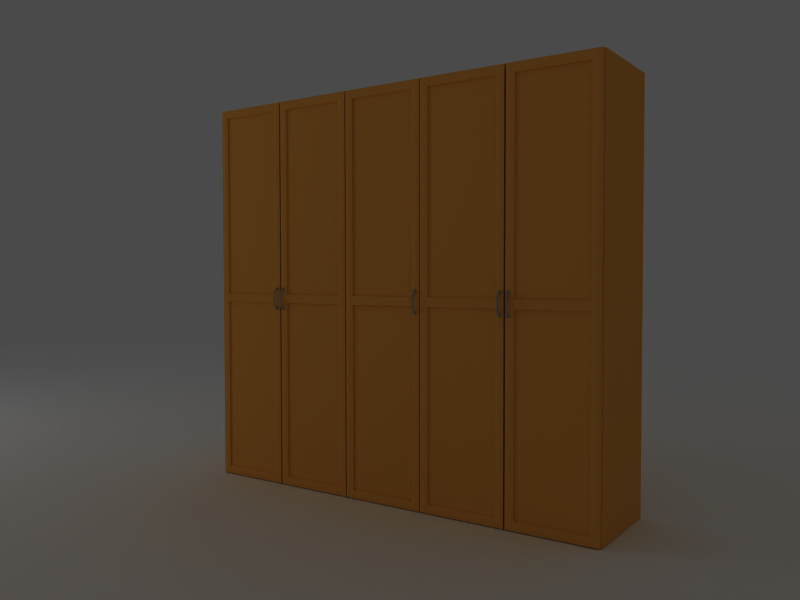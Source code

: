# Source: wardrobe1.blend  (saved by Blender 2.43.0; exported with 4.5.12 LTS)
import bpy
from mathutils import Matrix  # noqa: F401  (used for matrix-valued properties, if any)

bpy.ops.wm.read_factory_settings(use_empty=True)
scene = bpy.context.scene
scene.name = 'Scene'

# ---- collections
col_collection_1 = bpy.data.collections.new('Collection 1'); scene.collection.children.link(col_collection_1)

# ---- materials (node trees are filled in below, after node groups)
mat_emitter = bpy.data.materials.new('emitter')
mat_emitter.alpha_threshold = 0.0
mat_emitter.diffuse_color = (1.0, 1.0, 1.0, 1.0)
mat_emitter.roughness = 0.5
mat_emitter.line_color = (0.0, 0.0, 0.0, 1.0)
mat_metalic_suau = bpy.data.materials.new('metalic_suau')
mat_metalic_suau.alpha_threshold = 0.0
mat_metalic_suau.preview_render_type = 'FLAT'
mat_metalic_suau.diffuse_color = (0.5916, 0.5916, 0.5916, 1.0)
mat_metalic_suau.roughness = 0.5
mat_metalic_suau.specular_intensity = 0.9656
mat_metalic_suau.line_color = (0.0, 0.0, 0.0, 1.0)
mat_floor = bpy.data.materials.new('floor')
mat_floor.alpha_threshold = 0.0
mat_floor.diffuse_color = (1.0, 1.0, 1.0, 1.0)
mat_floor.roughness = 0.5
mat_floor.specular_intensity = 0.0
mat_floor.line_color = (0.0, 0.0, 0.0, 1.0)
mat_madera_armario2 = bpy.data.materials.new('madera_armario2')
mat_madera_armario2.alpha_threshold = 0.0
mat_madera_armario2.preview_render_type = 'FLAT'
mat_madera_armario2.diffuse_color = (0.968, 0.6349, 0.2463, 1.0)
mat_madera_armario2.roughness = 0.5
mat_madera_armario2.specular_intensity = 0.2056
mat_madera_armario2.line_color = (0.0, 0.0, 0.0, 1.0)

# ---- material node trees

# ---- world
world_world = bpy.data.worlds.new('World'); scene.world = world_world
world_world.color = (0.2901, 0.2901, 0.2901)
world_world.use_sun_shadow = False
world_world.sun_shadow_jitter_overblur = 0.0
world_world.cycles.sampling_method = 'MANUAL'
world_world.cycles.sample_map_resolution = 256

# ---- cameras
cam_camera = bpy.data.cameras.new('Camera')
cam_camera.passepartout_alpha = 0.2
cam_camera.clip_end = 100.0
cam_camera.lens = 35.0
cam_camera.ortho_scale = 7.314
cam_camera.show_passepartout = False
cam_camera.show_safe_areas = True
cam_camera.dof.focus_distance = 0.0
cam_camera.dof.aperture_fstop = 128.0

# ---- lights
light_lamp = bpy.data.lights.new('Lamp', 'POINT')
light_lamp.transmission_factor = 0.0
light_lamp.energy = 70.0
light_lamp.shadow_buffer_clip_start = 0.5
light_lamp.shadow_soft_size = 1.0
light_lamp.shadow_maximum_resolution = 0.006
light_lamp.use_absolute_resolution = True
light_lamp.cycles.use_multiple_importance_sampling = False

# ---- meshes
me_plane_003 = bpy.data.meshes.new('Plane.003')
me_plane_003.from_pydata([(2.917, 2.409, -2.106e-07), (2.917, -2.409, 2.106e-07), (-2.917, -2.409, 2.106e-07), (-2.917, 2.409, -2.106e-07), (-7.689e-08, -2.409, -0.08208), (2.917, -3.318e-07, -0.04728), (6.185e-07, 2.409, -0.08208), (-2.917, 3.862e-07, -0.04728), (2.708e-07, 2.011e-08, -0.1281), (1.458, -2.409, -0.05653), (-1.458, -2.409, -0.05653), (2.917, 1.205, -1.053e-07), (2.917, -1.205, 1.053e-07), (1.458, 2.409, -0.05653), (-1.458, 2.409, -0.05653), (-2.917, -1.205, 1.053e-07), (-2.917, 1.205, -1.053e-07), (1.458, -1.581e-07, -0.1134), (9.697e-08, -1.205, -0.1183), (-1.458, 2.009e-07, -0.1134), (4.447e-07, 1.205, -0.1183), (1.458, -1.205, -0.1022), (-1.458, -1.205, -0.1022), (1.458, 1.205, -0.1022), (-1.458, 1.205, -0.1022)], [], [(9, 1, 12, 21), (4, 9, 21, 18), (21, 12, 5, 17), (18, 21, 17, 8), (10, 4, 18, 22), (2, 10, 22, 15), (22, 18, 8, 19), (15, 22, 19, 7), (17, 5, 11, 23), (8, 17, 23, 20), (0, 13, 23, 11), (20, 23, 13, 6), (19, 8, 20, 24), (7, 19, 24, 16), (24, 20, 6, 14), (16, 24, 14, 3)])
me_plane_003.materials.append(mat_emitter)
me_plane_003.use_remesh_preserve_volume = False
me_plane_003.use_remesh_preserve_attributes = False
me_plane_003.use_mirror_vertex_groups = False
me_plane_003.update()
me_cube_013 = bpy.data.meshes.new('Cube.013')
me_cube_013.from_pydata([(0.004112, -1.702e-07, 0.02699), (-0.004112, -1.643e-07, 0.02699), (0.004112, -1.761e-07, 0.03186), (-0.004112, -1.702e-07, 0.03186), (-0.006325, 0.03531, 0.03236), (0.006325, 0.03531, 0.03236), (-0.006325, 0.03531, 0.02374), (0.006325, 0.03531, 0.02374), (0.008467, 0.05376, 0.01227), (-0.008467, 0.05376, 0.01227), (0.008467, 0.0589, 0.02016), (-0.008467, 0.0589, 0.02016), (-0.007502, 0.06683, 0.008315), (0.007502, 0.06683, 0.008315), (-0.007502, 0.05879, 0.00394), (0.007502, 0.05879, 0.00394), (-0.006836, 0.06826, -0.0005807), (0.006836, 0.06826, -0.0005807), (-0.006836, 0.05978, -0.0005807), (0.006836, 0.05978, -0.0005807), (0.006836, -0.05978, -0.0005807), (-0.006836, -0.05978, -0.0005807), (0.006836, -0.06826, -0.0005807), (-0.006836, -0.06826, -0.0005807), (0.007502, -0.05879, 0.00394), (-0.007502, -0.05879, 0.00394), (0.007502, -0.06683, 0.008315), (-0.007502, -0.06683, 0.008315), (-0.008467, -0.0589, 0.02016), (0.008467, -0.0589, 0.02016), (-0.008467, -0.05376, 0.01227), (0.008467, -0.05376, 0.01227), (0.006325, -0.03531, 0.02374), (-0.006325, -0.03531, 0.02374), (0.006325, -0.03531, 0.03236), (-0.006325, -0.03531, 0.03236), (-0.006836, -0.06826, -0.0005807), (0.006836, -0.06826, -0.0005807), (-0.006836, -0.05978, -0.0005807), (0.006836, -0.05978, -0.0005807), (0.006836, 0.05978, -0.0005807), (-0.006836, 0.05978, -0.0005807), (0.006836, 0.06826, -0.0005807), (-0.006836, 0.06826, -0.0005807)], [], [(7, 6, 9, 8), (4, 5, 10, 11), (5, 7, 8, 10), (6, 4, 11, 9), (9, 11, 12, 14), (10, 8, 15, 13), (11, 10, 13, 12), (8, 9, 14, 15), (15, 14, 18, 19), (12, 13, 17, 16), (13, 15, 19, 17), (14, 12, 16, 18), (7, 0, 1, 6), (4, 3, 2, 5), (0, 7, 5, 2), (3, 4, 6, 1), (3, 1, 33, 35), (0, 2, 34, 32), (35, 34, 2, 3), (1, 0, 32, 33), (25, 21, 23, 27), (26, 22, 20, 24), (27, 23, 22, 26), (24, 20, 21, 25), (31, 24, 25, 30), (28, 27, 26, 29), (29, 26, 24, 31), (30, 25, 27, 28), (33, 30, 28, 35), (34, 29, 31, 32), (35, 28, 29, 34), (32, 31, 30, 33), (23, 21, 38, 36), (20, 22, 37, 39), (22, 23, 36, 37), (21, 20, 39, 38), (19, 18, 41, 40), (16, 17, 42, 43), (17, 19, 40, 42), (18, 16, 43, 41), (41, 43, 42, 40), (38, 39, 37, 36)])
me_cube_013.polygons.foreach_set('use_smooth', [True] * 42)
_uv = me_cube_013.uv_layers.new(name='UVTex')
_uv.uv.foreach_set('vector', [0.0, 1.0, 0.0, 0.0, 1.0, 0.0, 1.0, 1.0, 0.0, 1.0, 0.0, 0.0, 1.0, 0.0, 1.0, 1.0, 0.0, 1.0, 0.0, 0.0, 1.0, 0.0, 1.0, 1.0, 0.0, 1.0, 0.0, 0.0, 1.0, 0.0, 1.0, 1.0, 0.0, 1.0, 0.0, 0.0, 1.0, 0.0, 1.0, 1.0, 0.0, 1.0, 0.0, 0.0, 1.0, 0.0, 1.0, 1.0, 0.0, 1.0, 0.0, 0.0, 1.0, 0.0, 1.0, 1.0, 0.0, 1.0, 0.0, 0.0, 1.0, 0.0, 1.0, 1.0, 0.0, 1.0, 0.0, 0.0, 1.0, 0.0, 1.0, 1.0, 0.0, 1.0, 0.0, 0.0, 1.0, 0.0, 1.0, 1.0, 0.0, 1.0, 0.0, 0.0, 1.0, 0.0, 1.0, 1.0, 0.0, 1.0, 0.0, 0.0, 1.0, 0.0, 1.0, 1.0, 0.0, 1.0, 0.0, 0.0, 1.0, 0.0, 1.0, 1.0, 0.0, 1.0, 0.0, 0.0, 1.0, 0.0, 1.0, 1.0, 0.0, 1.0, 0.0, 0.0, 1.0, 0.0, 1.0, 1.0, 0.0, 1.0, 0.0, 0.0, 1.0, 0.0, 1.0, 1.0, 0.0, 1.0, 0.0, 0.0, 1.0, 0.0, 1.0, 1.0, 0.0, 1.0, 0.0, 0.0, 1.0, 0.0, 1.0, 1.0, 0.0, 1.0, 0.0, 0.0, 1.0, 0.0, 1.0, 1.0, 0.0, 1.0, 0.0, 0.0, 1.0, 0.0, 1.0, 1.0, 0.0, 1.0, 0.0, 0.0, 1.0, 0.0, 1.0, 1.0, 0.0, 1.0, 0.0, 0.0, 1.0, 0.0, 1.0, 1.0, 0.0, 1.0, 0.0, 0.0, 1.0, 0.0, 1.0, 1.0, 0.0, 1.0, 0.0, 0.0, 1.0, 0.0, 1.0, 1.0, 0.0, 1.0, 0.0, 0.0, 1.0, 0.0, 1.0, 1.0, 0.0, 1.0, 0.0, 0.0, 1.0, 0.0, 1.0, 1.0, 0.0, 1.0, 0.0, 0.0, 1.0, 0.0, 1.0, 1.0, 0.0, 1.0, 0.0, 0.0, 1.0, 0.0, 1.0, 1.0, 0.0, 1.0, 0.0, 0.0, 1.0, 0.0, 1.0, 1.0, 0.0, 1.0, 0.0, 0.0, 1.0, 0.0, 1.0, 1.0, 0.0, 1.0, 0.0, 0.0, 1.0, 0.0, 1.0, 1.0, 0.0, 1.0, 0.0, 0.0, 1.0, 0.0, 1.0, 1.0, 0.0, 1.0, 0.0, 0.0, 1.0, 0.0, 1.0, 1.0, 0.0, 1.0, 0.0, 0.0, 1.0, 0.0, 1.0, 1.0, 0.0, 1.0, 0.0, 0.0, 1.0, 0.0, 1.0, 1.0, 0.0, 1.0, 0.0, 0.0, 1.0, 0.0, 1.0, 1.0, 0.0, 1.0, 0.0, 0.0, 1.0, 0.0, 1.0, 1.0, 0.0, 1.0, 0.0, 0.0, 1.0, 0.0, 1.0, 1.0, 0.0, 1.0, 0.0, 0.0, 1.0, 0.0, 1.0, 1.0, 0.0, 1.0, 0.0, 0.0, 1.0, 0.0, 1.0, 1.0, 0.0, 1.0, 0.0, 0.0, 1.0, 0.0, 1.0, 1.0, 0.0, 1.0, 0.0, 0.0, 1.0, 0.0, 1.0, 1.0])
_ca = me_cube_013.color_attributes.new('Col', 'BYTE_COLOR', 'CORNER')
_ca.data.foreach_set('color', [1.0, 1.0, 1.0, 1.0, 1.0, 1.0, 1.0, 1.0, 1.0, 1.0, 1.0, 1.0, 1.0, 1.0, 1.0, 1.0, 1.0, 1.0, 1.0, 1.0, 1.0, 1.0, 1.0, 1.0, 1.0, 1.0, 1.0, 1.0, 1.0, 1.0, 1.0, 1.0, 1.0, 1.0, 1.0, 1.0, 1.0, 1.0, 1.0, 1.0, 1.0, 1.0, 1.0, 1.0, 1.0, 1.0, 1.0, 1.0, 1.0, 1.0, 1.0, 1.0, 1.0, 1.0, 1.0, 1.0, 1.0, 1.0, 1.0, 1.0, 1.0, 1.0, 1.0, 1.0, 1.0, 1.0, 1.0, 1.0, 1.0, 1.0, 1.0, 1.0, 1.0, 1.0, 1.0, 1.0, 1.0, 1.0, 1.0, 1.0, 1.0, 1.0, 1.0, 1.0, 1.0, 1.0, 1.0, 1.0, 1.0, 1.0, 1.0, 1.0, 1.0, 1.0, 1.0, 1.0, 1.0, 1.0, 1.0, 1.0, 1.0, 1.0, 1.0, 1.0, 1.0, 1.0, 1.0, 1.0, 1.0, 1.0, 1.0, 1.0, 1.0, 1.0, 1.0, 1.0, 1.0, 1.0, 1.0, 1.0, 1.0, 1.0, 1.0, 1.0, 1.0, 1.0, 1.0, 1.0, 1.0, 1.0, 1.0, 1.0, 1.0, 1.0, 1.0, 1.0, 1.0, 1.0, 1.0, 1.0, 1.0, 1.0, 1.0, 1.0, 1.0, 1.0, 1.0, 1.0, 1.0, 1.0, 1.0, 1.0, 1.0, 1.0, 1.0, 1.0, 1.0, 1.0, 1.0, 1.0, 1.0, 1.0, 1.0, 1.0, 1.0, 1.0, 1.0, 1.0, 1.0, 1.0, 1.0, 1.0, 1.0, 1.0, 1.0, 1.0, 1.0, 1.0, 1.0, 1.0, 1.0, 1.0, 1.0, 1.0, 1.0, 1.0, 1.0, 1.0, 1.0, 1.0, 1.0, 1.0, 1.0, 1.0, 1.0, 1.0, 1.0, 1.0, 1.0, 1.0, 1.0, 1.0, 1.0, 1.0, 1.0, 1.0, 1.0, 1.0, 1.0, 1.0, 1.0, 1.0, 1.0, 1.0, 1.0, 1.0, 1.0, 1.0, 1.0, 1.0, 1.0, 1.0, 1.0, 1.0, 1.0, 1.0, 1.0, 1.0, 1.0, 1.0, 1.0, 1.0, 1.0, 1.0, 1.0, 1.0, 1.0, 1.0, 1.0, 1.0, 1.0, 1.0, 1.0, 1.0, 1.0, 1.0, 1.0, 1.0, 1.0, 1.0, 1.0, 1.0, 1.0, 1.0, 1.0, 1.0, 1.0, 1.0, 1.0, 1.0, 1.0, 1.0, 1.0, 1.0, 1.0, 1.0, 1.0, 1.0, 1.0, 1.0, 1.0, 1.0, 1.0, 1.0, 1.0, 1.0, 1.0, 1.0, 1.0, 1.0, 1.0, 1.0, 1.0, 1.0, 1.0, 1.0, 1.0, 1.0, 1.0, 1.0, 1.0, 1.0, 1.0, 1.0, 1.0, 1.0, 1.0, 1.0, 1.0, 1.0, 1.0, 1.0, 1.0, 1.0, 1.0, 1.0, 1.0, 1.0, 1.0, 1.0, 1.0, 1.0, 1.0, 1.0, 1.0, 1.0, 1.0, 1.0, 1.0, 1.0, 1.0, 1.0, 1.0, 1.0, 1.0, 1.0, 1.0, 1.0, 1.0, 1.0, 1.0, 1.0, 1.0, 1.0, 1.0, 1.0, 1.0, 1.0, 1.0, 1.0, 1.0, 1.0, 1.0, 1.0, 1.0, 1.0, 1.0, 1.0, 1.0, 1.0, 1.0, 1.0, 1.0, 1.0, 1.0, 1.0, 1.0, 1.0, 1.0, 1.0, 1.0, 1.0, 1.0, 1.0, 1.0, 1.0, 1.0, 1.0, 1.0, 1.0, 1.0, 1.0, 1.0, 1.0, 1.0, 1.0, 1.0, 1.0, 1.0, 1.0, 1.0, 1.0, 1.0, 1.0, 1.0, 1.0, 1.0, 1.0, 1.0, 1.0, 1.0, 1.0, 1.0, 1.0, 1.0, 1.0, 1.0, 1.0, 1.0, 1.0, 1.0, 1.0, 1.0, 1.0, 1.0, 1.0, 1.0, 1.0, 1.0, 1.0, 1.0, 1.0, 1.0, 1.0, 1.0, 1.0, 1.0, 1.0, 1.0, 1.0, 1.0, 1.0, 1.0, 1.0, 1.0, 1.0, 1.0, 1.0, 1.0, 1.0, 1.0, 1.0, 1.0, 1.0, 1.0, 1.0, 1.0, 1.0, 1.0, 1.0, 1.0, 1.0, 1.0, 1.0, 1.0, 1.0, 1.0, 1.0, 1.0, 1.0, 1.0, 1.0, 1.0, 1.0, 1.0, 1.0, 1.0, 1.0, 1.0, 1.0, 1.0, 1.0, 1.0, 1.0, 1.0, 1.0, 1.0, 1.0, 1.0, 1.0, 1.0, 1.0, 1.0, 1.0, 1.0, 1.0, 1.0, 1.0, 1.0, 1.0, 1.0, 1.0, 1.0, 1.0, 1.0, 1.0, 1.0, 1.0, 1.0, 1.0, 1.0, 1.0, 1.0, 1.0, 1.0, 1.0, 1.0, 1.0, 1.0, 1.0, 1.0, 1.0, 1.0, 1.0, 1.0, 1.0, 1.0, 1.0, 1.0, 1.0, 1.0, 1.0, 1.0, 1.0, 1.0, 1.0, 1.0, 1.0, 1.0, 1.0, 1.0, 1.0, 1.0, 1.0, 1.0, 1.0, 1.0, 1.0, 1.0, 1.0, 1.0, 1.0, 1.0, 1.0, 1.0, 1.0, 1.0, 1.0, 1.0, 1.0, 1.0, 1.0, 1.0, 1.0, 1.0, 1.0, 1.0, 1.0, 1.0, 1.0, 1.0, 1.0, 1.0, 1.0, 1.0, 1.0, 1.0, 1.0, 1.0, 1.0, 1.0, 1.0, 1.0, 1.0, 1.0, 1.0, 1.0, 1.0, 1.0, 1.0, 1.0, 1.0, 1.0, 1.0, 1.0, 1.0, 1.0, 1.0, 1.0, 1.0, 1.0, 1.0, 1.0, 1.0, 1.0, 1.0, 1.0, 1.0, 1.0, 1.0, 1.0, 1.0, 1.0, 1.0, 1.0, 1.0, 1.0, 1.0, 1.0, 1.0, 1.0, 1.0, 1.0, 1.0, 1.0, 1.0, 1.0, 1.0, 1.0, 1.0, 1.0, 1.0, 1.0, 1.0, 1.0, 1.0, 1.0, 1.0, 1.0, 1.0, 1.0, 1.0, 1.0, 1.0, 1.0, 1.0, 1.0, 1.0, 1.0, 1.0, 1.0, 1.0, 1.0, 1.0, 1.0, 1.0, 1.0, 1.0, 1.0, 1.0, 1.0, 1.0, 1.0, 1.0, 1.0, 1.0, 1.0, 1.0, 1.0, 1.0, 1.0, 1.0, 1.0, 1.0, 1.0, 1.0, 1.0, 1.0, 1.0, 1.0, 1.0, 1.0, 1.0, 1.0, 1.0, 1.0, 1.0, 1.0, 1.0, 1.0, 1.0, 1.0])
me_cube_013.materials.append(mat_metalic_suau)
me_cube_013.use_remesh_preserve_volume = False
me_cube_013.use_remesh_preserve_attributes = False
me_cube_013.use_mirror_vertex_groups = False
me_cube_013.update()
me_plane_001 = bpy.data.meshes.new('Plane.001')
me_plane_001.from_pydata([(11.7, 12.6, 0.0), (11.7, -10.55, 0.0), (-11.45, -10.55, 0.0), (-11.45, 12.6, 0.0)], [], [(0, 3, 2, 1)])
me_plane_001.materials.append(mat_floor)
me_plane_001.use_remesh_preserve_volume = False
me_plane_001.use_remesh_preserve_attributes = False
me_plane_001.use_mirror_vertex_groups = False
me_plane_001.update()
me_cube_025 = bpy.data.meshes.new('Cube.025')
me_cube_025.from_pydata([(1.25, 0.56, -1.0), (1.25, 0.0, -1.0), (-1.25, 1.788e-07, -1.0), (-1.25, 0.56, -1.0), (1.25, 0.56, 1.3), (1.25, -5.96e-07, 1.3), (-1.25, 3.576e-07, 1.3), (-1.25, 0.56, 1.3), (1.22, -3.768e-10, -0.97), (-1.22, 1.738e-07, -0.97), (1.22, -5.81e-07, 1.271), (-1.22, 3.48e-07, 1.271), (1.22, 0.5446, -0.97), (-1.22, 0.5446, -0.97), (-1.22, 0.5446, 1.271), (1.22, 0.5446, 1.271), (0.255, 0.5446, 1.27), (0.255, 0.5446, -0.97), (0.245, 0.5446, -0.97), (0.245, 0.5446, 1.27), (0.255, -5.96e-07, 1.27), (0.255, -5.96e-07, -0.97), (0.245, -5.96e-07, -0.97), (0.245, -5.96e-07, 1.27), (-0.255, -5.96e-07, 1.27), (-0.255, -5.96e-07, -0.97), (-0.245, -5.96e-07, -0.97), (-0.245, -5.96e-07, 1.27), (-0.255, 0.5446, 1.27), (-0.255, 0.5446, -0.97), (-0.245, 0.5446, -0.97), (-0.245, 0.5446, 1.27), (0.2447, 4.768e-07, -0.5308), (0.2447, 4.768e-07, -0.5502), (-0.2447, 4.768e-07, -0.5502), (-0.2447, 4.768e-07, -0.5308), (0.2447, 0.5446, -0.5308), (0.2447, 0.5446, -0.5502), (-0.2447, 0.5446, -0.5502), (-0.2447, 0.5446, -0.5308), (-0.2447, 0.5446, -0.08079), (-0.2447, 0.5446, -0.1002), (0.2447, 0.5446, -0.1002), (0.2447, 0.5446, -0.08079), (-0.2447, 4.768e-07, -0.08079), (-0.2447, 4.768e-07, -0.1002), (0.2447, 4.768e-07, -0.1002), (0.2447, 4.768e-07, -0.08079), (0.2447, 4.768e-07, 0.3692), (0.2447, 4.768e-07, 0.3498), (-0.2447, 4.768e-07, 0.3498), (-0.2447, 4.768e-07, 0.3692), (0.2447, 0.5446, 0.3692), (0.2447, 0.5446, 0.3498), (-0.2447, 0.5446, 0.3498), (-0.2447, 0.5446, 0.3692), (-0.2447, 0.5446, 0.8192), (-0.2447, 0.5446, 0.7998), (0.2447, 0.5446, 0.7998), (0.2447, 0.5446, 0.8192), (-0.2447, 4.768e-07, 0.8192), (-0.2447, 4.768e-07, 0.7998), (0.2447, 4.768e-07, 0.7998), (0.2447, 4.768e-07, 0.8192), (-0.255, 0.5446, -0.3386), (-0.255, 0.5446, -0.3602), (-1.22, 0.5446, -0.3602), (-1.22, 0.5446, -0.3386), (-0.255, 1.49e-07, -0.3386), (-0.255, 1.49e-07, -0.3602), (-1.22, 1.49e-07, -0.3602), (-1.22, 1.49e-07, -0.3386), (0.255, 1.49e-07, -0.3386), (0.255, 1.49e-07, -0.3602), (1.22, 1.49e-07, -0.3602), (1.22, 1.49e-07, -0.3386), (0.255, 0.5446, -0.3386), (0.255, 0.5446, -0.3602), (1.22, 0.5446, -0.3602), (1.22, 0.5446, -0.3386), (1.244, -0.02, 1.299), (1.244, -0.02, -0.9981), (0.7551, -0.02, -0.9981), (0.7551, -0.02, 1.299), (0.8032, -0.02, -0.95), (1.196, -0.02, -0.95), (1.196, -0.02, 1.25), (0.8032, -0.02, 1.25), (1.244, -0.02, 0.1502), (0.7551, -0.02, 0.1502), (1.196, -0.02, 0.1502), (0.8032, -0.02, 0.1502), (1.244, -0.02, 0.1), (0.7551, -0.02, 0.1), (1.196, -0.02, 0.1), (0.8032, -0.02, 0.1), (0.8047, -0.01115, -0.9485), (1.194, -0.01115, -0.9485), (1.194, -0.01115, 1.249), (0.8047, -0.01115, 1.249), (1.194, -0.01115, 0.1517), (0.8047, -0.01115, 0.1517), (1.194, -0.01115, 0.09858), (0.8047, -0.01115, 0.09858), (0.7551, -0.0002661, -0.9981), (1.245, -0.0002661, -0.9981), (0.7551, -0.000266, 1.299), (1.245, -0.000266, 1.299), (1.245, -0.000266, 0.1502), (0.7551, -0.000266, 0.1502), (1.245, -0.000266, 0.1), (0.7551, -0.000266, 0.1), (0.7463, -0.000266, 0.1), (0.2515, -0.000266, 0.1), (0.7463, -0.000266, 0.1502), (0.2515, -0.000266, 0.1502), (0.2515, -0.000266, 1.299), (0.7463, -0.000266, 1.299), (0.2515, -0.0002661, -0.9981), (0.7463, -0.0002661, -0.9981), (0.6967, -0.01115, 0.09858), (0.3021, -0.01115, 0.09858), (0.6967, -0.01115, 0.1517), (0.3021, -0.01115, 0.1517), (0.6967, -0.01115, 1.249), (0.3021, -0.01115, 1.249), (0.3021, -0.01115, -0.9485), (0.6967, -0.01115, -0.9485), (0.6982, -0.02, 0.1), (0.3007, -0.02, 0.1), (0.7463, -0.02, 0.1), (0.2525, -0.02, 0.1), (0.6982, -0.02, 0.1502), (0.3007, -0.02, 0.1502), (0.7463, -0.02, 0.1502), (0.2525, -0.02, 0.1502), (0.6982, -0.02, 1.25), (0.3007, -0.02, 1.25), (0.3007, -0.02, -0.95), (0.6982, -0.02, -0.95), (0.7463, -0.02, 1.299), (0.7463, -0.02, -0.9981), (0.2525, -0.02, -0.9981), (0.2525, -0.02, 1.299), (-1.244, -0.02, 1.299), (-1.244, -0.02, -0.9981), (-0.7535, -0.02, -0.9981), (-0.7535, -0.02, 1.299), (-0.8016, -0.02, -0.95), (-1.196, -0.02, -0.95), (-1.196, -0.02, 1.25), (-0.8016, -0.02, 1.25), (-1.244, -0.02, 0.1502), (-0.7535, -0.02, 0.1502), (-1.196, -0.02, 0.1502), (-0.8016, -0.02, 0.1502), (-1.244, -0.02, 0.1), (-0.7535, -0.02, 0.1), (-1.196, -0.02, 0.1), (-0.8016, -0.02, 0.1), (-0.8031, -0.01115, -0.9485), (-1.195, -0.01115, -0.9485), (-1.195, -0.01115, 1.249), (-0.8031, -0.01115, 1.249), (-1.195, -0.01115, 0.1517), (-0.8031, -0.01115, 0.1517), (-1.195, -0.01115, 0.09858), (-0.8031, -0.01115, 0.09858), (-0.7535, -0.0002661, -0.9981), (-1.245, -0.0002661, -0.9981), (-0.7535, -0.000266, 1.299), (-1.245, -0.000266, 1.299), (-1.245, -0.000266, 0.1502), (-0.7535, -0.000266, 0.1502), (-1.245, -0.000266, 0.1), (-0.7535, -0.000266, 0.1), (-0.745, -0.000266, 0.1), (-0.2523, -0.000266, 0.1), (-0.745, -0.000266, 0.1502), (-0.2523, -0.000266, 0.1502), (-0.2523, -0.000266, 1.299), (-0.745, -0.000266, 1.299), (-0.2523, -0.0002661, -0.9981), (-0.745, -0.0002661, -0.9981), (-0.6954, -0.01115, 0.09858), (-0.3029, -0.01115, 0.09858), (-0.6954, -0.01115, 0.1517), (-0.3029, -0.01115, 0.1517), (-0.6954, -0.01115, 1.249), (-0.3029, -0.01115, 1.249), (-0.3029, -0.01115, -0.9485), (-0.6954, -0.01115, -0.9485), (-0.6968, -0.02, 0.1), (-0.3015, -0.02, 0.1), (-0.745, -0.02, 0.1), (-0.2533, -0.02, 0.1), (-0.6968, -0.02, 0.1502), (-0.3015, -0.02, 0.1502), (-0.745, -0.02, 0.1502), (-0.2533, -0.02, 0.1502), (-0.6968, -0.02, 1.25), (-0.3015, -0.02, 1.25), (-0.3015, -0.02, -0.95), (-0.6968, -0.02, -0.95), (-0.745, -0.02, 1.299), (-0.745, -0.02, -0.9981), (-0.2533, -0.02, -0.9981), (-0.2533, -0.02, 1.299), (-0.2467, -0.02, 1.299), (-0.2467, -0.02, -0.9981), (0.2481, -0.02, -0.9981), (0.2481, -0.02, 1.299), (0.2, -0.02, -0.95), (-0.1985, -0.02, -0.95), (-0.1985, -0.02, 1.25), (0.2, -0.02, 1.25), (-0.2467, -0.02, 0.1502), (0.2481, -0.02, 0.1502), (-0.1985, -0.02, 0.1502), (0.2, -0.02, 0.1502), (-0.2467, -0.02, 0.1), (0.2481, -0.02, 0.1), (-0.1985, -0.02, 0.1), (0.2, -0.02, 0.1), (0.1985, -0.01115, -0.9485), (-0.1971, -0.01115, -0.9485), (-0.1971, -0.01115, 1.249), (0.1985, -0.01115, 1.249), (-0.1971, -0.01115, 0.1517), (0.1985, -0.01115, 0.1517), (-0.1971, -0.01115, 0.09858), (0.1985, -0.01115, 0.09858), (0.2481, -0.0002661, -0.9981), (-0.2477, -0.0002661, -0.9981), (0.2481, -0.000266, 1.299), (-0.2477, -0.000266, 1.299), (-0.2477, -0.000266, 0.1502), (0.2481, -0.000266, 0.1502), (-0.2477, -0.000266, 0.1), (0.2481, -0.000266, 0.1), (0.7792, -0.02306, -0.974), (1.22, -0.02306, -0.974), (1.22, -0.02306, 1.275), (0.7792, -0.02306, 1.275), (1.22, -0.02306, 0.1502), (0.7792, -0.02306, 0.1502), (1.22, -0.02306, 0.1), (0.7792, -0.02306, 0.1), (0.7223, -0.02306, 0.1), (0.2766, -0.02306, 0.1), (0.7223, -0.02306, 0.1502), (0.2766, -0.02306, 0.1502), (0.7223, -0.02306, 1.275), (0.2766, -0.02306, 1.275), (0.2766, -0.02306, -0.974), (0.7223, -0.02306, -0.974), (0.224, -0.02306, -0.974), (-0.2226, -0.02306, -0.974), (-0.2226, -0.02306, 1.275), (0.224, -0.02306, 1.275), (-0.2226, -0.02306, 0.1502), (0.224, -0.02306, 0.1502), (-0.2226, -0.02306, 0.1), (0.224, -0.02306, 0.1), (-0.7209, -0.02306, 0.1), (-0.2774, -0.02306, 0.1), (-0.7209, -0.02306, 0.1502), (-0.2774, -0.02306, 0.1502), (-0.7209, -0.02306, 1.275), (-0.2774, -0.02306, 1.275), (-0.2774, -0.02306, -0.974), (-0.7209, -0.02306, -0.974), (-0.7775, -0.02306, -0.974), (-1.22, -0.02306, -0.974), (-1.22, -0.02306, 1.275), (-0.7775, -0.02306, 1.275), (-1.22, -0.02306, 0.1502), (-0.7775, -0.02306, 0.1502), (-1.22, -0.02306, 0.1), (-0.7775, -0.02306, 0.1)], [], [(0, 1, 2, 3), (4, 7, 6, 5), (0, 4, 5, 1), (2, 6, 7, 3), (4, 0, 3, 7), (2, 1, 8, 9), (5, 6, 11, 10), (1, 5, 10, 8), (6, 2, 9, 11), (9, 8, 12, 13), (10, 11, 14, 15), (8, 10, 15, 12), (11, 9, 13, 14), (18, 19, 16, 17), (20, 23, 22, 21), (16, 20, 21, 17), (17, 21, 22, 18), (18, 22, 23, 19), (19, 23, 20, 16), (28, 24, 27, 31), (29, 25, 24, 28), (30, 26, 25, 29), (31, 27, 26, 30), (27, 24, 25, 26), (29, 28, 31, 30), (34, 35, 32, 33), (36, 39, 38, 37), (32, 36, 37, 33), (33, 37, 38, 34), (34, 38, 39, 35), (35, 39, 36, 32), (44, 40, 43, 47), (45, 41, 40, 44), (46, 42, 41, 45), (47, 43, 42, 46), (43, 40, 41, 42), (45, 44, 47, 46), (50, 51, 48, 49), (52, 55, 54, 53), (48, 52, 53, 49), (49, 53, 54, 50), (50, 54, 55, 51), (51, 55, 52, 48), (60, 56, 59, 63), (61, 57, 56, 60), (62, 58, 57, 61), (63, 59, 58, 62), (59, 56, 57, 58), (61, 60, 63, 62), (66, 67, 64, 65), (68, 71, 70, 69), (64, 68, 69, 65), (65, 69, 70, 66), (66, 70, 71, 67), (67, 71, 68, 64), (76, 72, 75, 79), (77, 73, 72, 76), (78, 74, 73, 77), (79, 75, 74, 78), (75, 72, 73, 74), (77, 76, 79, 78), (90, 94, 95, 91), (85, 84, 96, 97), (87, 86, 98, 99), (86, 90, 100, 98), (91, 87, 99, 101), (94, 85, 97, 102), (84, 95, 103, 96), (95, 94, 102, 103), (90, 91, 101, 100), (97, 96, 103, 102), (98, 100, 101, 99), (82, 81, 105, 104), (80, 83, 106, 107), (88, 80, 107, 108), (83, 89, 109, 106), (81, 92, 110, 105), (93, 82, 104, 111), (89, 93, 111, 109), (92, 88, 108, 110), (106, 109, 108, 107), (109, 111, 110, 108), (111, 104, 105, 110), (112, 119, 118, 113), (114, 112, 113, 115), (117, 114, 115, 116), (131, 135, 115, 113), (134, 130, 112, 114), (130, 141, 119, 112), (142, 131, 113, 118), (140, 134, 114, 117), (135, 143, 116, 115), (143, 140, 117, 116), (141, 142, 118, 119), (125, 123, 122, 124), (126, 127, 120, 121), (133, 132, 122, 123), (128, 129, 121, 120), (139, 128, 120, 127), (129, 138, 126, 121), (132, 136, 124, 122), (137, 133, 123, 125), (136, 137, 125, 124), (138, 139, 127, 126), (133, 129, 128, 132), (154, 158, 159, 155), (149, 148, 160, 161), (151, 150, 162, 163), (150, 154, 164, 162), (155, 151, 163, 165), (158, 149, 161, 166), (148, 159, 167, 160), (159, 158, 166, 167), (154, 155, 165, 164), (161, 160, 167, 166), (162, 164, 165, 163), (146, 145, 169, 168), (144, 147, 170, 171), (152, 144, 171, 172), (147, 153, 173, 170), (145, 156, 174, 169), (157, 146, 168, 175), (153, 157, 175, 173), (156, 152, 172, 174), (170, 173, 172, 171), (173, 175, 174, 172), (175, 168, 169, 174), (176, 183, 182, 177), (178, 176, 177, 179), (181, 178, 179, 180), (195, 199, 179, 177), (198, 194, 176, 178), (194, 205, 183, 176), (206, 195, 177, 182), (204, 198, 178, 181), (199, 207, 180, 179), (207, 204, 181, 180), (205, 206, 182, 183), (189, 187, 186, 188), (190, 191, 184, 185), (197, 196, 186, 187), (192, 193, 185, 184), (203, 192, 184, 191), (193, 202, 190, 185), (196, 200, 188, 186), (201, 197, 187, 189), (200, 201, 189, 188), (202, 203, 191, 190), (197, 193, 192, 196), (218, 222, 223, 219), (213, 212, 224, 225), (215, 214, 226, 227), (214, 218, 228, 226), (219, 215, 227, 229), (222, 213, 225, 230), (212, 223, 231, 224), (223, 222, 230, 231), (218, 219, 229, 228), (225, 224, 231, 230), (226, 228, 229, 227), (210, 209, 233, 232), (208, 211, 234, 235), (216, 208, 235, 236), (211, 217, 237, 234), (209, 220, 238, 233), (221, 210, 232, 239), (217, 221, 239, 237), (220, 216, 236, 238), (234, 237, 236, 235), (237, 239, 238, 236), (239, 232, 233, 238), (82, 240, 241, 81), (240, 84, 85, 241), (80, 242, 243, 83), (242, 86, 87, 243), (88, 244, 242, 80), (244, 90, 86, 242), (83, 243, 245, 89), (243, 87, 91, 245), (81, 241, 246, 92), (241, 85, 94, 246), (93, 247, 240, 82), (247, 95, 84, 240), (92, 246, 244, 88), (246, 94, 90, 244), (89, 245, 247, 93), (245, 91, 95, 247), (134, 250, 248, 130), (250, 132, 128, 248), (131, 249, 251, 135), (249, 129, 133, 251), (130, 248, 255, 141), (248, 128, 139, 255), (142, 254, 249, 131), (254, 138, 129, 249), (140, 252, 250, 134), (252, 136, 132, 250), (135, 251, 253, 143), (251, 133, 137, 253), (143, 253, 252, 140), (253, 137, 136, 252), (141, 255, 254, 142), (255, 139, 138, 254), (210, 256, 257, 209), (256, 212, 213, 257), (208, 258, 259, 211), (258, 214, 215, 259), (216, 260, 258, 208), (260, 218, 214, 258), (211, 259, 261, 217), (259, 215, 219, 261), (209, 257, 262, 220), (257, 213, 222, 262), (221, 263, 256, 210), (263, 223, 212, 256), (220, 262, 260, 216), (262, 222, 218, 260), (217, 261, 263, 221), (261, 219, 223, 263), (198, 266, 264, 194), (266, 196, 192, 264), (195, 265, 267, 199), (265, 193, 197, 267), (194, 264, 271, 205), (264, 192, 203, 271), (206, 270, 265, 195), (270, 202, 193, 265), (204, 268, 266, 198), (268, 200, 196, 266), (199, 267, 269, 207), (267, 197, 201, 269), (207, 269, 268, 204), (269, 201, 200, 268), (205, 271, 270, 206), (271, 203, 202, 270), (146, 272, 273, 145), (272, 148, 149, 273), (144, 274, 275, 147), (274, 150, 151, 275), (152, 276, 274, 144), (276, 154, 150, 274), (147, 275, 277, 153), (275, 151, 155, 277), (145, 273, 278, 156), (273, 149, 158, 278), (157, 279, 272, 146), (279, 159, 148, 272), (156, 278, 276, 152), (278, 158, 154, 276), (153, 277, 279, 157), (277, 155, 159, 279)])
me_cube_025.polygons.foreach_set('material_index', [0, 0, 0, 0, 0, 0, 0, 0, 0, 0, 0, 0, 0, 0, 0, 0, 0, 0, 0, 0, 0, 0, 0, 0, 0, 0, 0, 0, 0, 0, 0, 0, 0, 0, 0, 0, 0, 0, 0, 0, 0, 0, 0, 0, 0, 0, 0, 0, 0, 0, 0, 0, 0, 0, 0, 0, 0, 0, 0, 0, 0, 0, 0, 0, 0, 0, 0, 0, 0, 0, 1, 1, 0, 0, 0, 0, 0, 0, 0, 0, 0, 0, 0, 0, 0, 0, 0, 0, 0, 0, 0, 0, 0, 0, 1, 1, 0, 0, 0, 0, 0, 0, 0, 0, 0, 0, 0, 0, 0, 0, 0, 0, 0, 0, 1, 1, 0, 0, 0, 0, 0, 0, 0, 0, 0, 0, 0, 0, 0, 0, 0, 0, 0, 0, 0, 0, 0, 0, 1, 1, 0, 0, 0, 0, 0, 0, 0, 0, 0, 0, 0, 0, 0, 0, 0, 0, 0, 0, 1, 1, 0, 0, 0, 0, 0, 0, 0, 0, 0, 0, 0, 0, 0, 0, 0, 0, 0, 0, 0, 0, 0, 0, 0, 0, 0, 0, 0, 0, 0, 0, 0, 0, 0, 0, 0, 0, 0, 0, 0, 0, 0, 0, 0, 0, 0, 0, 0, 0, 0, 0, 0, 0, 0, 0, 0, 0, 0, 0, 0, 0, 0, 0, 0, 0, 0, 0, 0, 0, 0, 0, 0, 0, 0, 0, 0, 0, 0, 0, 0, 0, 0, 0, 0, 0, 0, 0, 0, 0, 0, 0, 0])
me_cube_025.materials.append(mat_madera_armario2)
me_cube_025.materials.append(mat_madera_armario2)
me_cube_025.use_remesh_preserve_volume = False
me_cube_025.use_remesh_preserve_attributes = False
me_cube_025.use_mirror_vertex_groups = False
me_cube_025.update()
me_cube_026 = bpy.data.meshes.new('Cube.026')
me_cube_026.from_pydata([(0.004112, -1.702e-07, 0.02699), (-0.004112, -1.643e-07, 0.02699), (0.004112, -1.761e-07, 0.03186), (-0.004112, -1.702e-07, 0.03186), (-0.006325, 0.03531, 0.03236), (0.006325, 0.03531, 0.03236), (-0.006325, 0.03531, 0.02374), (0.006325, 0.03531, 0.02374), (0.008467, 0.05376, 0.01227), (-0.008467, 0.05376, 0.01227), (0.008467, 0.0589, 0.02016), (-0.008467, 0.0589, 0.02016), (-0.007502, 0.06683, 0.008315), (0.007502, 0.06683, 0.008315), (-0.007502, 0.05879, 0.00394), (0.007502, 0.05879, 0.00394), (-0.006836, 0.06826, -0.0005807), (0.006836, 0.06826, -0.0005807), (-0.006836, 0.05978, -0.0005807), (0.006836, 0.05978, -0.0005807), (0.006836, -0.05978, -0.0005807), (-0.006836, -0.05978, -0.0005807), (0.006836, -0.06826, -0.0005807), (-0.006836, -0.06826, -0.0005807), (0.007502, -0.05879, 0.00394), (-0.007502, -0.05879, 0.00394), (0.007502, -0.06683, 0.008315), (-0.007502, -0.06683, 0.008315), (-0.008467, -0.0589, 0.02016), (0.008467, -0.0589, 0.02016), (-0.008467, -0.05376, 0.01227), (0.008467, -0.05376, 0.01227), (0.006325, -0.03531, 0.02374), (-0.006325, -0.03531, 0.02374), (0.006325, -0.03531, 0.03236), (-0.006325, -0.03531, 0.03236), (-0.006836, -0.06826, -0.0005807), (0.006836, -0.06826, -0.0005807), (-0.006836, -0.05978, -0.0005807), (0.006836, -0.05978, -0.0005807), (0.006836, 0.05978, -0.0005807), (-0.006836, 0.05978, -0.0005807), (0.006836, 0.06826, -0.0005807), (-0.006836, 0.06826, -0.0005807)], [], [(7, 6, 9, 8), (4, 5, 10, 11), (5, 7, 8, 10), (6, 4, 11, 9), (9, 11, 12, 14), (10, 8, 15, 13), (11, 10, 13, 12), (8, 9, 14, 15), (15, 14, 18, 19), (12, 13, 17, 16), (13, 15, 19, 17), (14, 12, 16, 18), (7, 0, 1, 6), (4, 3, 2, 5), (0, 7, 5, 2), (3, 4, 6, 1), (3, 1, 33, 35), (0, 2, 34, 32), (35, 34, 2, 3), (1, 0, 32, 33), (25, 21, 23, 27), (26, 22, 20, 24), (27, 23, 22, 26), (24, 20, 21, 25), (31, 24, 25, 30), (28, 27, 26, 29), (29, 26, 24, 31), (30, 25, 27, 28), (33, 30, 28, 35), (34, 29, 31, 32), (35, 28, 29, 34), (32, 31, 30, 33), (23, 21, 38, 36), (20, 22, 37, 39), (22, 23, 36, 37), (21, 20, 39, 38), (19, 18, 41, 40), (16, 17, 42, 43), (17, 19, 40, 42), (18, 16, 43, 41), (41, 43, 42, 40), (38, 39, 37, 36)])
me_cube_026.polygons.foreach_set('use_smooth', [True] * 42)
_uv = me_cube_026.uv_layers.new(name='UVTex')
_uv.uv.foreach_set('vector', [0.0, 1.0, 0.0, 0.0, 1.0, 0.0, 1.0, 1.0, 0.0, 1.0, 0.0, 0.0, 1.0, 0.0, 1.0, 1.0, 0.0, 1.0, 0.0, 0.0, 1.0, 0.0, 1.0, 1.0, 0.0, 1.0, 0.0, 0.0, 1.0, 0.0, 1.0, 1.0, 0.0, 1.0, 0.0, 0.0, 1.0, 0.0, 1.0, 1.0, 0.0, 1.0, 0.0, 0.0, 1.0, 0.0, 1.0, 1.0, 0.0, 1.0, 0.0, 0.0, 1.0, 0.0, 1.0, 1.0, 0.0, 1.0, 0.0, 0.0, 1.0, 0.0, 1.0, 1.0, 0.0, 1.0, 0.0, 0.0, 1.0, 0.0, 1.0, 1.0, 0.0, 1.0, 0.0, 0.0, 1.0, 0.0, 1.0, 1.0, 0.0, 1.0, 0.0, 0.0, 1.0, 0.0, 1.0, 1.0, 0.0, 1.0, 0.0, 0.0, 1.0, 0.0, 1.0, 1.0, 0.0, 1.0, 0.0, 0.0, 1.0, 0.0, 1.0, 1.0, 0.0, 1.0, 0.0, 0.0, 1.0, 0.0, 1.0, 1.0, 0.0, 1.0, 0.0, 0.0, 1.0, 0.0, 1.0, 1.0, 0.0, 1.0, 0.0, 0.0, 1.0, 0.0, 1.0, 1.0, 0.0, 1.0, 0.0, 0.0, 1.0, 0.0, 1.0, 1.0, 0.0, 1.0, 0.0, 0.0, 1.0, 0.0, 1.0, 1.0, 0.0, 1.0, 0.0, 0.0, 1.0, 0.0, 1.0, 1.0, 0.0, 1.0, 0.0, 0.0, 1.0, 0.0, 1.0, 1.0, 0.0, 1.0, 0.0, 0.0, 1.0, 0.0, 1.0, 1.0, 0.0, 1.0, 0.0, 0.0, 1.0, 0.0, 1.0, 1.0, 0.0, 1.0, 0.0, 0.0, 1.0, 0.0, 1.0, 1.0, 0.0, 1.0, 0.0, 0.0, 1.0, 0.0, 1.0, 1.0, 0.0, 1.0, 0.0, 0.0, 1.0, 0.0, 1.0, 1.0, 0.0, 1.0, 0.0, 0.0, 1.0, 0.0, 1.0, 1.0, 0.0, 1.0, 0.0, 0.0, 1.0, 0.0, 1.0, 1.0, 0.0, 1.0, 0.0, 0.0, 1.0, 0.0, 1.0, 1.0, 0.0, 1.0, 0.0, 0.0, 1.0, 0.0, 1.0, 1.0, 0.0, 1.0, 0.0, 0.0, 1.0, 0.0, 1.0, 1.0, 0.0, 1.0, 0.0, 0.0, 1.0, 0.0, 1.0, 1.0, 0.0, 1.0, 0.0, 0.0, 1.0, 0.0, 1.0, 1.0, 0.0, 1.0, 0.0, 0.0, 1.0, 0.0, 1.0, 1.0, 0.0, 1.0, 0.0, 0.0, 1.0, 0.0, 1.0, 1.0, 0.0, 1.0, 0.0, 0.0, 1.0, 0.0, 1.0, 1.0, 0.0, 1.0, 0.0, 0.0, 1.0, 0.0, 1.0, 1.0, 0.0, 1.0, 0.0, 0.0, 1.0, 0.0, 1.0, 1.0, 0.0, 1.0, 0.0, 0.0, 1.0, 0.0, 1.0, 1.0, 0.0, 1.0, 0.0, 0.0, 1.0, 0.0, 1.0, 1.0, 0.0, 1.0, 0.0, 0.0, 1.0, 0.0, 1.0, 1.0, 0.0, 1.0, 0.0, 0.0, 1.0, 0.0, 1.0, 1.0, 0.0, 1.0, 0.0, 0.0, 1.0, 0.0, 1.0, 1.0])
_ca = me_cube_026.color_attributes.new('Col', 'BYTE_COLOR', 'CORNER')
_ca.data.foreach_set('color', [1.0, 1.0, 1.0, 1.0, 1.0, 1.0, 1.0, 1.0, 1.0, 1.0, 1.0, 1.0, 1.0, 1.0, 1.0, 1.0, 1.0, 1.0, 1.0, 1.0, 1.0, 1.0, 1.0, 1.0, 1.0, 1.0, 1.0, 1.0, 1.0, 1.0, 1.0, 1.0, 1.0, 1.0, 1.0, 1.0, 1.0, 1.0, 1.0, 1.0, 1.0, 1.0, 1.0, 1.0, 1.0, 1.0, 1.0, 1.0, 1.0, 1.0, 1.0, 1.0, 1.0, 1.0, 1.0, 1.0, 1.0, 1.0, 1.0, 1.0, 1.0, 1.0, 1.0, 1.0, 1.0, 1.0, 1.0, 1.0, 1.0, 1.0, 1.0, 1.0, 1.0, 1.0, 1.0, 1.0, 1.0, 1.0, 1.0, 1.0, 1.0, 1.0, 1.0, 1.0, 1.0, 1.0, 1.0, 1.0, 1.0, 1.0, 1.0, 1.0, 1.0, 1.0, 1.0, 1.0, 1.0, 1.0, 1.0, 1.0, 1.0, 1.0, 1.0, 1.0, 1.0, 1.0, 1.0, 1.0, 1.0, 1.0, 1.0, 1.0, 1.0, 1.0, 1.0, 1.0, 1.0, 1.0, 1.0, 1.0, 1.0, 1.0, 1.0, 1.0, 1.0, 1.0, 1.0, 1.0, 1.0, 1.0, 1.0, 1.0, 1.0, 1.0, 1.0, 1.0, 1.0, 1.0, 1.0, 1.0, 1.0, 1.0, 1.0, 1.0, 1.0, 1.0, 1.0, 1.0, 1.0, 1.0, 1.0, 1.0, 1.0, 1.0, 1.0, 1.0, 1.0, 1.0, 1.0, 1.0, 1.0, 1.0, 1.0, 1.0, 1.0, 1.0, 1.0, 1.0, 1.0, 1.0, 1.0, 1.0, 1.0, 1.0, 1.0, 1.0, 1.0, 1.0, 1.0, 1.0, 1.0, 1.0, 1.0, 1.0, 1.0, 1.0, 1.0, 1.0, 1.0, 1.0, 1.0, 1.0, 1.0, 1.0, 1.0, 1.0, 1.0, 1.0, 1.0, 1.0, 1.0, 1.0, 1.0, 1.0, 1.0, 1.0, 1.0, 1.0, 1.0, 1.0, 1.0, 1.0, 1.0, 1.0, 1.0, 1.0, 1.0, 1.0, 1.0, 1.0, 1.0, 1.0, 1.0, 1.0, 1.0, 1.0, 1.0, 1.0, 1.0, 1.0, 1.0, 1.0, 1.0, 1.0, 1.0, 1.0, 1.0, 1.0, 1.0, 1.0, 1.0, 1.0, 1.0, 1.0, 1.0, 1.0, 1.0, 1.0, 1.0, 1.0, 1.0, 1.0, 1.0, 1.0, 1.0, 1.0, 1.0, 1.0, 1.0, 1.0, 1.0, 1.0, 1.0, 1.0, 1.0, 1.0, 1.0, 1.0, 1.0, 1.0, 1.0, 1.0, 1.0, 1.0, 1.0, 1.0, 1.0, 1.0, 1.0, 1.0, 1.0, 1.0, 1.0, 1.0, 1.0, 1.0, 1.0, 1.0, 1.0, 1.0, 1.0, 1.0, 1.0, 1.0, 1.0, 1.0, 1.0, 1.0, 1.0, 1.0, 1.0, 1.0, 1.0, 1.0, 1.0, 1.0, 1.0, 1.0, 1.0, 1.0, 1.0, 1.0, 1.0, 1.0, 1.0, 1.0, 1.0, 1.0, 1.0, 1.0, 1.0, 1.0, 1.0, 1.0, 1.0, 1.0, 1.0, 1.0, 1.0, 1.0, 1.0, 1.0, 1.0, 1.0, 1.0, 1.0, 1.0, 1.0, 1.0, 1.0, 1.0, 1.0, 1.0, 1.0, 1.0, 1.0, 1.0, 1.0, 1.0, 1.0, 1.0, 1.0, 1.0, 1.0, 1.0, 1.0, 1.0, 1.0, 1.0, 1.0, 1.0, 1.0, 1.0, 1.0, 1.0, 1.0, 1.0, 1.0, 1.0, 1.0, 1.0, 1.0, 1.0, 1.0, 1.0, 1.0, 1.0, 1.0, 1.0, 1.0, 1.0, 1.0, 1.0, 1.0, 1.0, 1.0, 1.0, 1.0, 1.0, 1.0, 1.0, 1.0, 1.0, 1.0, 1.0, 1.0, 1.0, 1.0, 1.0, 1.0, 1.0, 1.0, 1.0, 1.0, 1.0, 1.0, 1.0, 1.0, 1.0, 1.0, 1.0, 1.0, 1.0, 1.0, 1.0, 1.0, 1.0, 1.0, 1.0, 1.0, 1.0, 1.0, 1.0, 1.0, 1.0, 1.0, 1.0, 1.0, 1.0, 1.0, 1.0, 1.0, 1.0, 1.0, 1.0, 1.0, 1.0, 1.0, 1.0, 1.0, 1.0, 1.0, 1.0, 1.0, 1.0, 1.0, 1.0, 1.0, 1.0, 1.0, 1.0, 1.0, 1.0, 1.0, 1.0, 1.0, 1.0, 1.0, 1.0, 1.0, 1.0, 1.0, 1.0, 1.0, 1.0, 1.0, 1.0, 1.0, 1.0, 1.0, 1.0, 1.0, 1.0, 1.0, 1.0, 1.0, 1.0, 1.0, 1.0, 1.0, 1.0, 1.0, 1.0, 1.0, 1.0, 1.0, 1.0, 1.0, 1.0, 1.0, 1.0, 1.0, 1.0, 1.0, 1.0, 1.0, 1.0, 1.0, 1.0, 1.0, 1.0, 1.0, 1.0, 1.0, 1.0, 1.0, 1.0, 1.0, 1.0, 1.0, 1.0, 1.0, 1.0, 1.0, 1.0, 1.0, 1.0, 1.0, 1.0, 1.0, 1.0, 1.0, 1.0, 1.0, 1.0, 1.0, 1.0, 1.0, 1.0, 1.0, 1.0, 1.0, 1.0, 1.0, 1.0, 1.0, 1.0, 1.0, 1.0, 1.0, 1.0, 1.0, 1.0, 1.0, 1.0, 1.0, 1.0, 1.0, 1.0, 1.0, 1.0, 1.0, 1.0, 1.0, 1.0, 1.0, 1.0, 1.0, 1.0, 1.0, 1.0, 1.0, 1.0, 1.0, 1.0, 1.0, 1.0, 1.0, 1.0, 1.0, 1.0, 1.0, 1.0, 1.0, 1.0, 1.0, 1.0, 1.0, 1.0, 1.0, 1.0, 1.0, 1.0, 1.0, 1.0, 1.0, 1.0, 1.0, 1.0, 1.0, 1.0, 1.0, 1.0, 1.0, 1.0, 1.0, 1.0, 1.0, 1.0, 1.0, 1.0, 1.0, 1.0, 1.0, 1.0, 1.0, 1.0, 1.0, 1.0, 1.0, 1.0, 1.0, 1.0, 1.0, 1.0, 1.0, 1.0, 1.0, 1.0, 1.0, 1.0, 1.0, 1.0, 1.0, 1.0, 1.0, 1.0, 1.0, 1.0, 1.0, 1.0, 1.0, 1.0, 1.0, 1.0, 1.0, 1.0, 1.0, 1.0, 1.0, 1.0, 1.0, 1.0, 1.0, 1.0, 1.0, 1.0, 1.0, 1.0, 1.0, 1.0, 1.0, 1.0, 1.0, 1.0, 1.0, 1.0, 1.0, 1.0, 1.0, 1.0, 1.0, 1.0, 1.0, 1.0, 1.0, 1.0, 1.0, 1.0, 1.0, 1.0, 1.0])
me_cube_026.materials.append(mat_metalic_suau)
me_cube_026.use_remesh_preserve_volume = False
me_cube_026.use_remesh_preserve_attributes = False
me_cube_026.use_mirror_vertex_groups = False
me_cube_026.update()
me_cube_027 = bpy.data.meshes.new('Cube.027')
me_cube_027.from_pydata([(0.004112, -1.702e-07, 0.02699), (-0.004112, -1.643e-07, 0.02699), (0.004112, -1.761e-07, 0.03186), (-0.004112, -1.702e-07, 0.03186), (-0.006325, 0.03531, 0.03236), (0.006325, 0.03531, 0.03236), (-0.006325, 0.03531, 0.02374), (0.006325, 0.03531, 0.02374), (0.008467, 0.05376, 0.01227), (-0.008467, 0.05376, 0.01227), (0.008467, 0.0589, 0.02016), (-0.008467, 0.0589, 0.02016), (-0.007502, 0.06683, 0.008315), (0.007502, 0.06683, 0.008315), (-0.007502, 0.05879, 0.00394), (0.007502, 0.05879, 0.00394), (-0.006836, 0.06826, -0.0005807), (0.006836, 0.06826, -0.0005807), (-0.006836, 0.05978, -0.0005807), (0.006836, 0.05978, -0.0005807), (0.006836, -0.05978, -0.0005807), (-0.006836, -0.05978, -0.0005807), (0.006836, -0.06826, -0.0005807), (-0.006836, -0.06826, -0.0005807), (0.007502, -0.05879, 0.00394), (-0.007502, -0.05879, 0.00394), (0.007502, -0.06683, 0.008315), (-0.007502, -0.06683, 0.008315), (-0.008467, -0.0589, 0.02016), (0.008467, -0.0589, 0.02016), (-0.008467, -0.05376, 0.01227), (0.008467, -0.05376, 0.01227), (0.006325, -0.03531, 0.02374), (-0.006325, -0.03531, 0.02374), (0.006325, -0.03531, 0.03236), (-0.006325, -0.03531, 0.03236), (-0.006836, -0.06826, -0.0005807), (0.006836, -0.06826, -0.0005807), (-0.006836, -0.05978, -0.0005807), (0.006836, -0.05978, -0.0005807), (0.006836, 0.05978, -0.0005807), (-0.006836, 0.05978, -0.0005807), (0.006836, 0.06826, -0.0005807), (-0.006836, 0.06826, -0.0005807)], [], [(7, 6, 9, 8), (4, 5, 10, 11), (5, 7, 8, 10), (6, 4, 11, 9), (9, 11, 12, 14), (10, 8, 15, 13), (11, 10, 13, 12), (8, 9, 14, 15), (15, 14, 18, 19), (12, 13, 17, 16), (13, 15, 19, 17), (14, 12, 16, 18), (7, 0, 1, 6), (4, 3, 2, 5), (0, 7, 5, 2), (3, 4, 6, 1), (3, 1, 33, 35), (0, 2, 34, 32), (35, 34, 2, 3), (1, 0, 32, 33), (25, 21, 23, 27), (26, 22, 20, 24), (27, 23, 22, 26), (24, 20, 21, 25), (31, 24, 25, 30), (28, 27, 26, 29), (29, 26, 24, 31), (30, 25, 27, 28), (33, 30, 28, 35), (34, 29, 31, 32), (35, 28, 29, 34), (32, 31, 30, 33), (23, 21, 38, 36), (20, 22, 37, 39), (22, 23, 36, 37), (21, 20, 39, 38), (19, 18, 41, 40), (16, 17, 42, 43), (17, 19, 40, 42), (18, 16, 43, 41), (41, 43, 42, 40), (38, 39, 37, 36)])
me_cube_027.polygons.foreach_set('use_smooth', [True] * 42)
_uv = me_cube_027.uv_layers.new(name='UVTex')
_uv.uv.foreach_set('vector', [0.0, 1.0, 0.0, 0.0, 1.0, 0.0, 1.0, 1.0, 0.0, 1.0, 0.0, 0.0, 1.0, 0.0, 1.0, 1.0, 0.0, 1.0, 0.0, 0.0, 1.0, 0.0, 1.0, 1.0, 0.0, 1.0, 0.0, 0.0, 1.0, 0.0, 1.0, 1.0, 0.0, 1.0, 0.0, 0.0, 1.0, 0.0, 1.0, 1.0, 0.0, 1.0, 0.0, 0.0, 1.0, 0.0, 1.0, 1.0, 0.0, 1.0, 0.0, 0.0, 1.0, 0.0, 1.0, 1.0, 0.0, 1.0, 0.0, 0.0, 1.0, 0.0, 1.0, 1.0, 0.0, 1.0, 0.0, 0.0, 1.0, 0.0, 1.0, 1.0, 0.0, 1.0, 0.0, 0.0, 1.0, 0.0, 1.0, 1.0, 0.0, 1.0, 0.0, 0.0, 1.0, 0.0, 1.0, 1.0, 0.0, 1.0, 0.0, 0.0, 1.0, 0.0, 1.0, 1.0, 0.0, 1.0, 0.0, 0.0, 1.0, 0.0, 1.0, 1.0, 0.0, 1.0, 0.0, 0.0, 1.0, 0.0, 1.0, 1.0, 0.0, 1.0, 0.0, 0.0, 1.0, 0.0, 1.0, 1.0, 0.0, 1.0, 0.0, 0.0, 1.0, 0.0, 1.0, 1.0, 0.0, 1.0, 0.0, 0.0, 1.0, 0.0, 1.0, 1.0, 0.0, 1.0, 0.0, 0.0, 1.0, 0.0, 1.0, 1.0, 0.0, 1.0, 0.0, 0.0, 1.0, 0.0, 1.0, 1.0, 0.0, 1.0, 0.0, 0.0, 1.0, 0.0, 1.0, 1.0, 0.0, 1.0, 0.0, 0.0, 1.0, 0.0, 1.0, 1.0, 0.0, 1.0, 0.0, 0.0, 1.0, 0.0, 1.0, 1.0, 0.0, 1.0, 0.0, 0.0, 1.0, 0.0, 1.0, 1.0, 0.0, 1.0, 0.0, 0.0, 1.0, 0.0, 1.0, 1.0, 0.0, 1.0, 0.0, 0.0, 1.0, 0.0, 1.0, 1.0, 0.0, 1.0, 0.0, 0.0, 1.0, 0.0, 1.0, 1.0, 0.0, 1.0, 0.0, 0.0, 1.0, 0.0, 1.0, 1.0, 0.0, 1.0, 0.0, 0.0, 1.0, 0.0, 1.0, 1.0, 0.0, 1.0, 0.0, 0.0, 1.0, 0.0, 1.0, 1.0, 0.0, 1.0, 0.0, 0.0, 1.0, 0.0, 1.0, 1.0, 0.0, 1.0, 0.0, 0.0, 1.0, 0.0, 1.0, 1.0, 0.0, 1.0, 0.0, 0.0, 1.0, 0.0, 1.0, 1.0, 0.0, 1.0, 0.0, 0.0, 1.0, 0.0, 1.0, 1.0, 0.0, 1.0, 0.0, 0.0, 1.0, 0.0, 1.0, 1.0, 0.0, 1.0, 0.0, 0.0, 1.0, 0.0, 1.0, 1.0, 0.0, 1.0, 0.0, 0.0, 1.0, 0.0, 1.0, 1.0, 0.0, 1.0, 0.0, 0.0, 1.0, 0.0, 1.0, 1.0, 0.0, 1.0, 0.0, 0.0, 1.0, 0.0, 1.0, 1.0, 0.0, 1.0, 0.0, 0.0, 1.0, 0.0, 1.0, 1.0, 0.0, 1.0, 0.0, 0.0, 1.0, 0.0, 1.0, 1.0, 0.0, 1.0, 0.0, 0.0, 1.0, 0.0, 1.0, 1.0, 0.0, 1.0, 0.0, 0.0, 1.0, 0.0, 1.0, 1.0])
_ca = me_cube_027.color_attributes.new('Col', 'BYTE_COLOR', 'CORNER')
_ca.data.foreach_set('color', [1.0, 1.0, 1.0, 1.0, 1.0, 1.0, 1.0, 1.0, 1.0, 1.0, 1.0, 1.0, 1.0, 1.0, 1.0, 1.0, 1.0, 1.0, 1.0, 1.0, 1.0, 1.0, 1.0, 1.0, 1.0, 1.0, 1.0, 1.0, 1.0, 1.0, 1.0, 1.0, 1.0, 1.0, 1.0, 1.0, 1.0, 1.0, 1.0, 1.0, 1.0, 1.0, 1.0, 1.0, 1.0, 1.0, 1.0, 1.0, 1.0, 1.0, 1.0, 1.0, 1.0, 1.0, 1.0, 1.0, 1.0, 1.0, 1.0, 1.0, 1.0, 1.0, 1.0, 1.0, 1.0, 1.0, 1.0, 1.0, 1.0, 1.0, 1.0, 1.0, 1.0, 1.0, 1.0, 1.0, 1.0, 1.0, 1.0, 1.0, 1.0, 1.0, 1.0, 1.0, 1.0, 1.0, 1.0, 1.0, 1.0, 1.0, 1.0, 1.0, 1.0, 1.0, 1.0, 1.0, 1.0, 1.0, 1.0, 1.0, 1.0, 1.0, 1.0, 1.0, 1.0, 1.0, 1.0, 1.0, 1.0, 1.0, 1.0, 1.0, 1.0, 1.0, 1.0, 1.0, 1.0, 1.0, 1.0, 1.0, 1.0, 1.0, 1.0, 1.0, 1.0, 1.0, 1.0, 1.0, 1.0, 1.0, 1.0, 1.0, 1.0, 1.0, 1.0, 1.0, 1.0, 1.0, 1.0, 1.0, 1.0, 1.0, 1.0, 1.0, 1.0, 1.0, 1.0, 1.0, 1.0, 1.0, 1.0, 1.0, 1.0, 1.0, 1.0, 1.0, 1.0, 1.0, 1.0, 1.0, 1.0, 1.0, 1.0, 1.0, 1.0, 1.0, 1.0, 1.0, 1.0, 1.0, 1.0, 1.0, 1.0, 1.0, 1.0, 1.0, 1.0, 1.0, 1.0, 1.0, 1.0, 1.0, 1.0, 1.0, 1.0, 1.0, 1.0, 1.0, 1.0, 1.0, 1.0, 1.0, 1.0, 1.0, 1.0, 1.0, 1.0, 1.0, 1.0, 1.0, 1.0, 1.0, 1.0, 1.0, 1.0, 1.0, 1.0, 1.0, 1.0, 1.0, 1.0, 1.0, 1.0, 1.0, 1.0, 1.0, 1.0, 1.0, 1.0, 1.0, 1.0, 1.0, 1.0, 1.0, 1.0, 1.0, 1.0, 1.0, 1.0, 1.0, 1.0, 1.0, 1.0, 1.0, 1.0, 1.0, 1.0, 1.0, 1.0, 1.0, 1.0, 1.0, 1.0, 1.0, 1.0, 1.0, 1.0, 1.0, 1.0, 1.0, 1.0, 1.0, 1.0, 1.0, 1.0, 1.0, 1.0, 1.0, 1.0, 1.0, 1.0, 1.0, 1.0, 1.0, 1.0, 1.0, 1.0, 1.0, 1.0, 1.0, 1.0, 1.0, 1.0, 1.0, 1.0, 1.0, 1.0, 1.0, 1.0, 1.0, 1.0, 1.0, 1.0, 1.0, 1.0, 1.0, 1.0, 1.0, 1.0, 1.0, 1.0, 1.0, 1.0, 1.0, 1.0, 1.0, 1.0, 1.0, 1.0, 1.0, 1.0, 1.0, 1.0, 1.0, 1.0, 1.0, 1.0, 1.0, 1.0, 1.0, 1.0, 1.0, 1.0, 1.0, 1.0, 1.0, 1.0, 1.0, 1.0, 1.0, 1.0, 1.0, 1.0, 1.0, 1.0, 1.0, 1.0, 1.0, 1.0, 1.0, 1.0, 1.0, 1.0, 1.0, 1.0, 1.0, 1.0, 1.0, 1.0, 1.0, 1.0, 1.0, 1.0, 1.0, 1.0, 1.0, 1.0, 1.0, 1.0, 1.0, 1.0, 1.0, 1.0, 1.0, 1.0, 1.0, 1.0, 1.0, 1.0, 1.0, 1.0, 1.0, 1.0, 1.0, 1.0, 1.0, 1.0, 1.0, 1.0, 1.0, 1.0, 1.0, 1.0, 1.0, 1.0, 1.0, 1.0, 1.0, 1.0, 1.0, 1.0, 1.0, 1.0, 1.0, 1.0, 1.0, 1.0, 1.0, 1.0, 1.0, 1.0, 1.0, 1.0, 1.0, 1.0, 1.0, 1.0, 1.0, 1.0, 1.0, 1.0, 1.0, 1.0, 1.0, 1.0, 1.0, 1.0, 1.0, 1.0, 1.0, 1.0, 1.0, 1.0, 1.0, 1.0, 1.0, 1.0, 1.0, 1.0, 1.0, 1.0, 1.0, 1.0, 1.0, 1.0, 1.0, 1.0, 1.0, 1.0, 1.0, 1.0, 1.0, 1.0, 1.0, 1.0, 1.0, 1.0, 1.0, 1.0, 1.0, 1.0, 1.0, 1.0, 1.0, 1.0, 1.0, 1.0, 1.0, 1.0, 1.0, 1.0, 1.0, 1.0, 1.0, 1.0, 1.0, 1.0, 1.0, 1.0, 1.0, 1.0, 1.0, 1.0, 1.0, 1.0, 1.0, 1.0, 1.0, 1.0, 1.0, 1.0, 1.0, 1.0, 1.0, 1.0, 1.0, 1.0, 1.0, 1.0, 1.0, 1.0, 1.0, 1.0, 1.0, 1.0, 1.0, 1.0, 1.0, 1.0, 1.0, 1.0, 1.0, 1.0, 1.0, 1.0, 1.0, 1.0, 1.0, 1.0, 1.0, 1.0, 1.0, 1.0, 1.0, 1.0, 1.0, 1.0, 1.0, 1.0, 1.0, 1.0, 1.0, 1.0, 1.0, 1.0, 1.0, 1.0, 1.0, 1.0, 1.0, 1.0, 1.0, 1.0, 1.0, 1.0, 1.0, 1.0, 1.0, 1.0, 1.0, 1.0, 1.0, 1.0, 1.0, 1.0, 1.0, 1.0, 1.0, 1.0, 1.0, 1.0, 1.0, 1.0, 1.0, 1.0, 1.0, 1.0, 1.0, 1.0, 1.0, 1.0, 1.0, 1.0, 1.0, 1.0, 1.0, 1.0, 1.0, 1.0, 1.0, 1.0, 1.0, 1.0, 1.0, 1.0, 1.0, 1.0, 1.0, 1.0, 1.0, 1.0, 1.0, 1.0, 1.0, 1.0, 1.0, 1.0, 1.0, 1.0, 1.0, 1.0, 1.0, 1.0, 1.0, 1.0, 1.0, 1.0, 1.0, 1.0, 1.0, 1.0, 1.0, 1.0, 1.0, 1.0, 1.0, 1.0, 1.0, 1.0, 1.0, 1.0, 1.0, 1.0, 1.0, 1.0, 1.0, 1.0, 1.0, 1.0, 1.0, 1.0, 1.0, 1.0, 1.0, 1.0, 1.0, 1.0, 1.0, 1.0, 1.0, 1.0, 1.0, 1.0, 1.0, 1.0, 1.0, 1.0, 1.0, 1.0, 1.0, 1.0, 1.0, 1.0, 1.0, 1.0, 1.0, 1.0, 1.0, 1.0, 1.0, 1.0, 1.0, 1.0, 1.0, 1.0, 1.0, 1.0, 1.0, 1.0, 1.0, 1.0, 1.0, 1.0, 1.0, 1.0, 1.0, 1.0, 1.0, 1.0, 1.0, 1.0, 1.0, 1.0, 1.0, 1.0, 1.0, 1.0, 1.0, 1.0, 1.0, 1.0, 1.0])
me_cube_027.materials.append(mat_metalic_suau)
me_cube_027.use_remesh_preserve_volume = False
me_cube_027.use_remesh_preserve_attributes = False
me_cube_027.use_mirror_vertex_groups = False
me_cube_027.update()
me_cube_028 = bpy.data.meshes.new('Cube.028')
me_cube_028.from_pydata([(0.004112, -1.702e-07, 0.02699), (-0.004112, -1.643e-07, 0.02699), (0.004112, -1.761e-07, 0.03186), (-0.004112, -1.702e-07, 0.03186), (-0.006325, 0.03531, 0.03236), (0.006325, 0.03531, 0.03236), (-0.006325, 0.03531, 0.02374), (0.006325, 0.03531, 0.02374), (0.008467, 0.05376, 0.01227), (-0.008467, 0.05376, 0.01227), (0.008467, 0.0589, 0.02016), (-0.008467, 0.0589, 0.02016), (-0.007502, 0.06683, 0.008315), (0.007502, 0.06683, 0.008315), (-0.007502, 0.05879, 0.00394), (0.007502, 0.05879, 0.00394), (-0.006836, 0.06826, -0.0005807), (0.006836, 0.06826, -0.0005807), (-0.006836, 0.05978, -0.0005807), (0.006836, 0.05978, -0.0005807), (0.006836, -0.05978, -0.0005807), (-0.006836, -0.05978, -0.0005807), (0.006836, -0.06826, -0.0005807), (-0.006836, -0.06826, -0.0005807), (0.007502, -0.05879, 0.00394), (-0.007502, -0.05879, 0.00394), (0.007502, -0.06683, 0.008315), (-0.007502, -0.06683, 0.008315), (-0.008467, -0.0589, 0.02016), (0.008467, -0.0589, 0.02016), (-0.008467, -0.05376, 0.01227), (0.008467, -0.05376, 0.01227), (0.006325, -0.03531, 0.02374), (-0.006325, -0.03531, 0.02374), (0.006325, -0.03531, 0.03236), (-0.006325, -0.03531, 0.03236), (-0.006836, -0.06826, -0.0005807), (0.006836, -0.06826, -0.0005807), (-0.006836, -0.05978, -0.0005807), (0.006836, -0.05978, -0.0005807), (0.006836, 0.05978, -0.0005807), (-0.006836, 0.05978, -0.0005807), (0.006836, 0.06826, -0.0005807), (-0.006836, 0.06826, -0.0005807)], [], [(7, 6, 9, 8), (4, 5, 10, 11), (5, 7, 8, 10), (6, 4, 11, 9), (9, 11, 12, 14), (10, 8, 15, 13), (11, 10, 13, 12), (8, 9, 14, 15), (15, 14, 18, 19), (12, 13, 17, 16), (13, 15, 19, 17), (14, 12, 16, 18), (7, 0, 1, 6), (4, 3, 2, 5), (0, 7, 5, 2), (3, 4, 6, 1), (3, 1, 33, 35), (0, 2, 34, 32), (35, 34, 2, 3), (1, 0, 32, 33), (25, 21, 23, 27), (26, 22, 20, 24), (27, 23, 22, 26), (24, 20, 21, 25), (31, 24, 25, 30), (28, 27, 26, 29), (29, 26, 24, 31), (30, 25, 27, 28), (33, 30, 28, 35), (34, 29, 31, 32), (35, 28, 29, 34), (32, 31, 30, 33), (23, 21, 38, 36), (20, 22, 37, 39), (22, 23, 36, 37), (21, 20, 39, 38), (19, 18, 41, 40), (16, 17, 42, 43), (17, 19, 40, 42), (18, 16, 43, 41), (41, 43, 42, 40), (38, 39, 37, 36)])
me_cube_028.polygons.foreach_set('use_smooth', [True] * 42)
_uv = me_cube_028.uv_layers.new(name='UVTex')
_uv.uv.foreach_set('vector', [0.0, 1.0, 0.0, 0.0, 1.0, 0.0, 1.0, 1.0, 0.0, 1.0, 0.0, 0.0, 1.0, 0.0, 1.0, 1.0, 0.0, 1.0, 0.0, 0.0, 1.0, 0.0, 1.0, 1.0, 0.0, 1.0, 0.0, 0.0, 1.0, 0.0, 1.0, 1.0, 0.0, 1.0, 0.0, 0.0, 1.0, 0.0, 1.0, 1.0, 0.0, 1.0, 0.0, 0.0, 1.0, 0.0, 1.0, 1.0, 0.0, 1.0, 0.0, 0.0, 1.0, 0.0, 1.0, 1.0, 0.0, 1.0, 0.0, 0.0, 1.0, 0.0, 1.0, 1.0, 0.0, 1.0, 0.0, 0.0, 1.0, 0.0, 1.0, 1.0, 0.0, 1.0, 0.0, 0.0, 1.0, 0.0, 1.0, 1.0, 0.0, 1.0, 0.0, 0.0, 1.0, 0.0, 1.0, 1.0, 0.0, 1.0, 0.0, 0.0, 1.0, 0.0, 1.0, 1.0, 0.0, 1.0, 0.0, 0.0, 1.0, 0.0, 1.0, 1.0, 0.0, 1.0, 0.0, 0.0, 1.0, 0.0, 1.0, 1.0, 0.0, 1.0, 0.0, 0.0, 1.0, 0.0, 1.0, 1.0, 0.0, 1.0, 0.0, 0.0, 1.0, 0.0, 1.0, 1.0, 0.0, 1.0, 0.0, 0.0, 1.0, 0.0, 1.0, 1.0, 0.0, 1.0, 0.0, 0.0, 1.0, 0.0, 1.0, 1.0, 0.0, 1.0, 0.0, 0.0, 1.0, 0.0, 1.0, 1.0, 0.0, 1.0, 0.0, 0.0, 1.0, 0.0, 1.0, 1.0, 0.0, 1.0, 0.0, 0.0, 1.0, 0.0, 1.0, 1.0, 0.0, 1.0, 0.0, 0.0, 1.0, 0.0, 1.0, 1.0, 0.0, 1.0, 0.0, 0.0, 1.0, 0.0, 1.0, 1.0, 0.0, 1.0, 0.0, 0.0, 1.0, 0.0, 1.0, 1.0, 0.0, 1.0, 0.0, 0.0, 1.0, 0.0, 1.0, 1.0, 0.0, 1.0, 0.0, 0.0, 1.0, 0.0, 1.0, 1.0, 0.0, 1.0, 0.0, 0.0, 1.0, 0.0, 1.0, 1.0, 0.0, 1.0, 0.0, 0.0, 1.0, 0.0, 1.0, 1.0, 0.0, 1.0, 0.0, 0.0, 1.0, 0.0, 1.0, 1.0, 0.0, 1.0, 0.0, 0.0, 1.0, 0.0, 1.0, 1.0, 0.0, 1.0, 0.0, 0.0, 1.0, 0.0, 1.0, 1.0, 0.0, 1.0, 0.0, 0.0, 1.0, 0.0, 1.0, 1.0, 0.0, 1.0, 0.0, 0.0, 1.0, 0.0, 1.0, 1.0, 0.0, 1.0, 0.0, 0.0, 1.0, 0.0, 1.0, 1.0, 0.0, 1.0, 0.0, 0.0, 1.0, 0.0, 1.0, 1.0, 0.0, 1.0, 0.0, 0.0, 1.0, 0.0, 1.0, 1.0, 0.0, 1.0, 0.0, 0.0, 1.0, 0.0, 1.0, 1.0, 0.0, 1.0, 0.0, 0.0, 1.0, 0.0, 1.0, 1.0, 0.0, 1.0, 0.0, 0.0, 1.0, 0.0, 1.0, 1.0, 0.0, 1.0, 0.0, 0.0, 1.0, 0.0, 1.0, 1.0, 0.0, 1.0, 0.0, 0.0, 1.0, 0.0, 1.0, 1.0, 0.0, 1.0, 0.0, 0.0, 1.0, 0.0, 1.0, 1.0])
_ca = me_cube_028.color_attributes.new('Col', 'BYTE_COLOR', 'CORNER')
_ca.data.foreach_set('color', [1.0, 1.0, 1.0, 1.0, 1.0, 1.0, 1.0, 1.0, 1.0, 1.0, 1.0, 1.0, 1.0, 1.0, 1.0, 1.0, 1.0, 1.0, 1.0, 1.0, 1.0, 1.0, 1.0, 1.0, 1.0, 1.0, 1.0, 1.0, 1.0, 1.0, 1.0, 1.0, 1.0, 1.0, 1.0, 1.0, 1.0, 1.0, 1.0, 1.0, 1.0, 1.0, 1.0, 1.0, 1.0, 1.0, 1.0, 1.0, 1.0, 1.0, 1.0, 1.0, 1.0, 1.0, 1.0, 1.0, 1.0, 1.0, 1.0, 1.0, 1.0, 1.0, 1.0, 1.0, 1.0, 1.0, 1.0, 1.0, 1.0, 1.0, 1.0, 1.0, 1.0, 1.0, 1.0, 1.0, 1.0, 1.0, 1.0, 1.0, 1.0, 1.0, 1.0, 1.0, 1.0, 1.0, 1.0, 1.0, 1.0, 1.0, 1.0, 1.0, 1.0, 1.0, 1.0, 1.0, 1.0, 1.0, 1.0, 1.0, 1.0, 1.0, 1.0, 1.0, 1.0, 1.0, 1.0, 1.0, 1.0, 1.0, 1.0, 1.0, 1.0, 1.0, 1.0, 1.0, 1.0, 1.0, 1.0, 1.0, 1.0, 1.0, 1.0, 1.0, 1.0, 1.0, 1.0, 1.0, 1.0, 1.0, 1.0, 1.0, 1.0, 1.0, 1.0, 1.0, 1.0, 1.0, 1.0, 1.0, 1.0, 1.0, 1.0, 1.0, 1.0, 1.0, 1.0, 1.0, 1.0, 1.0, 1.0, 1.0, 1.0, 1.0, 1.0, 1.0, 1.0, 1.0, 1.0, 1.0, 1.0, 1.0, 1.0, 1.0, 1.0, 1.0, 1.0, 1.0, 1.0, 1.0, 1.0, 1.0, 1.0, 1.0, 1.0, 1.0, 1.0, 1.0, 1.0, 1.0, 1.0, 1.0, 1.0, 1.0, 1.0, 1.0, 1.0, 1.0, 1.0, 1.0, 1.0, 1.0, 1.0, 1.0, 1.0, 1.0, 1.0, 1.0, 1.0, 1.0, 1.0, 1.0, 1.0, 1.0, 1.0, 1.0, 1.0, 1.0, 1.0, 1.0, 1.0, 1.0, 1.0, 1.0, 1.0, 1.0, 1.0, 1.0, 1.0, 1.0, 1.0, 1.0, 1.0, 1.0, 1.0, 1.0, 1.0, 1.0, 1.0, 1.0, 1.0, 1.0, 1.0, 1.0, 1.0, 1.0, 1.0, 1.0, 1.0, 1.0, 1.0, 1.0, 1.0, 1.0, 1.0, 1.0, 1.0, 1.0, 1.0, 1.0, 1.0, 1.0, 1.0, 1.0, 1.0, 1.0, 1.0, 1.0, 1.0, 1.0, 1.0, 1.0, 1.0, 1.0, 1.0, 1.0, 1.0, 1.0, 1.0, 1.0, 1.0, 1.0, 1.0, 1.0, 1.0, 1.0, 1.0, 1.0, 1.0, 1.0, 1.0, 1.0, 1.0, 1.0, 1.0, 1.0, 1.0, 1.0, 1.0, 1.0, 1.0, 1.0, 1.0, 1.0, 1.0, 1.0, 1.0, 1.0, 1.0, 1.0, 1.0, 1.0, 1.0, 1.0, 1.0, 1.0, 1.0, 1.0, 1.0, 1.0, 1.0, 1.0, 1.0, 1.0, 1.0, 1.0, 1.0, 1.0, 1.0, 1.0, 1.0, 1.0, 1.0, 1.0, 1.0, 1.0, 1.0, 1.0, 1.0, 1.0, 1.0, 1.0, 1.0, 1.0, 1.0, 1.0, 1.0, 1.0, 1.0, 1.0, 1.0, 1.0, 1.0, 1.0, 1.0, 1.0, 1.0, 1.0, 1.0, 1.0, 1.0, 1.0, 1.0, 1.0, 1.0, 1.0, 1.0, 1.0, 1.0, 1.0, 1.0, 1.0, 1.0, 1.0, 1.0, 1.0, 1.0, 1.0, 1.0, 1.0, 1.0, 1.0, 1.0, 1.0, 1.0, 1.0, 1.0, 1.0, 1.0, 1.0, 1.0, 1.0, 1.0, 1.0, 1.0, 1.0, 1.0, 1.0, 1.0, 1.0, 1.0, 1.0, 1.0, 1.0, 1.0, 1.0, 1.0, 1.0, 1.0, 1.0, 1.0, 1.0, 1.0, 1.0, 1.0, 1.0, 1.0, 1.0, 1.0, 1.0, 1.0, 1.0, 1.0, 1.0, 1.0, 1.0, 1.0, 1.0, 1.0, 1.0, 1.0, 1.0, 1.0, 1.0, 1.0, 1.0, 1.0, 1.0, 1.0, 1.0, 1.0, 1.0, 1.0, 1.0, 1.0, 1.0, 1.0, 1.0, 1.0, 1.0, 1.0, 1.0, 1.0, 1.0, 1.0, 1.0, 1.0, 1.0, 1.0, 1.0, 1.0, 1.0, 1.0, 1.0, 1.0, 1.0, 1.0, 1.0, 1.0, 1.0, 1.0, 1.0, 1.0, 1.0, 1.0, 1.0, 1.0, 1.0, 1.0, 1.0, 1.0, 1.0, 1.0, 1.0, 1.0, 1.0, 1.0, 1.0, 1.0, 1.0, 1.0, 1.0, 1.0, 1.0, 1.0, 1.0, 1.0, 1.0, 1.0, 1.0, 1.0, 1.0, 1.0, 1.0, 1.0, 1.0, 1.0, 1.0, 1.0, 1.0, 1.0, 1.0, 1.0, 1.0, 1.0, 1.0, 1.0, 1.0, 1.0, 1.0, 1.0, 1.0, 1.0, 1.0, 1.0, 1.0, 1.0, 1.0, 1.0, 1.0, 1.0, 1.0, 1.0, 1.0, 1.0, 1.0, 1.0, 1.0, 1.0, 1.0, 1.0, 1.0, 1.0, 1.0, 1.0, 1.0, 1.0, 1.0, 1.0, 1.0, 1.0, 1.0, 1.0, 1.0, 1.0, 1.0, 1.0, 1.0, 1.0, 1.0, 1.0, 1.0, 1.0, 1.0, 1.0, 1.0, 1.0, 1.0, 1.0, 1.0, 1.0, 1.0, 1.0, 1.0, 1.0, 1.0, 1.0, 1.0, 1.0, 1.0, 1.0, 1.0, 1.0, 1.0, 1.0, 1.0, 1.0, 1.0, 1.0, 1.0, 1.0, 1.0, 1.0, 1.0, 1.0, 1.0, 1.0, 1.0, 1.0, 1.0, 1.0, 1.0, 1.0, 1.0, 1.0, 1.0, 1.0, 1.0, 1.0, 1.0, 1.0, 1.0, 1.0, 1.0, 1.0, 1.0, 1.0, 1.0, 1.0, 1.0, 1.0, 1.0, 1.0, 1.0, 1.0, 1.0, 1.0, 1.0, 1.0, 1.0, 1.0, 1.0, 1.0, 1.0, 1.0, 1.0, 1.0, 1.0, 1.0, 1.0, 1.0, 1.0, 1.0, 1.0, 1.0, 1.0, 1.0, 1.0, 1.0, 1.0, 1.0, 1.0, 1.0, 1.0, 1.0, 1.0, 1.0, 1.0, 1.0, 1.0, 1.0, 1.0, 1.0, 1.0, 1.0, 1.0, 1.0, 1.0, 1.0, 1.0, 1.0, 1.0, 1.0, 1.0, 1.0, 1.0, 1.0, 1.0, 1.0, 1.0, 1.0, 1.0])
me_cube_028.materials.append(mat_metalic_suau)
me_cube_028.use_remesh_preserve_volume = False
me_cube_028.use_remesh_preserve_attributes = False
me_cube_028.use_mirror_vertex_groups = False
me_cube_028.update()
me_cube_029 = bpy.data.meshes.new('Cube.029')
me_cube_029.from_pydata([(0.004112, -1.702e-07, 0.02699), (-0.004112, -1.643e-07, 0.02699), (0.004112, -1.761e-07, 0.03186), (-0.004112, -1.702e-07, 0.03186), (-0.006325, 0.03531, 0.03236), (0.006325, 0.03531, 0.03236), (-0.006325, 0.03531, 0.02374), (0.006325, 0.03531, 0.02374), (0.008467, 0.05376, 0.01227), (-0.008467, 0.05376, 0.01227), (0.008467, 0.0589, 0.02016), (-0.008467, 0.0589, 0.02016), (-0.007502, 0.06683, 0.008315), (0.007502, 0.06683, 0.008315), (-0.007502, 0.05879, 0.00394), (0.007502, 0.05879, 0.00394), (-0.006836, 0.06826, -0.0005807), (0.006836, 0.06826, -0.0005807), (-0.006836, 0.05978, -0.0005807), (0.006836, 0.05978, -0.0005807), (0.006836, -0.05978, -0.0005807), (-0.006836, -0.05978, -0.0005807), (0.006836, -0.06826, -0.0005807), (-0.006836, -0.06826, -0.0005807), (0.007502, -0.05879, 0.00394), (-0.007502, -0.05879, 0.00394), (0.007502, -0.06683, 0.008315), (-0.007502, -0.06683, 0.008315), (-0.008467, -0.0589, 0.02016), (0.008467, -0.0589, 0.02016), (-0.008467, -0.05376, 0.01227), (0.008467, -0.05376, 0.01227), (0.006325, -0.03531, 0.02374), (-0.006325, -0.03531, 0.02374), (0.006325, -0.03531, 0.03236), (-0.006325, -0.03531, 0.03236), (-0.006836, -0.06826, -0.0005807), (0.006836, -0.06826, -0.0005807), (-0.006836, -0.05978, -0.0005807), (0.006836, -0.05978, -0.0005807), (0.006836, 0.05978, -0.0005807), (-0.006836, 0.05978, -0.0005807), (0.006836, 0.06826, -0.0005807), (-0.006836, 0.06826, -0.0005807)], [], [(7, 6, 9, 8), (4, 5, 10, 11), (5, 7, 8, 10), (6, 4, 11, 9), (9, 11, 12, 14), (10, 8, 15, 13), (11, 10, 13, 12), (8, 9, 14, 15), (15, 14, 18, 19), (12, 13, 17, 16), (13, 15, 19, 17), (14, 12, 16, 18), (7, 0, 1, 6), (4, 3, 2, 5), (0, 7, 5, 2), (3, 4, 6, 1), (3, 1, 33, 35), (0, 2, 34, 32), (35, 34, 2, 3), (1, 0, 32, 33), (25, 21, 23, 27), (26, 22, 20, 24), (27, 23, 22, 26), (24, 20, 21, 25), (31, 24, 25, 30), (28, 27, 26, 29), (29, 26, 24, 31), (30, 25, 27, 28), (33, 30, 28, 35), (34, 29, 31, 32), (35, 28, 29, 34), (32, 31, 30, 33), (23, 21, 38, 36), (20, 22, 37, 39), (22, 23, 36, 37), (21, 20, 39, 38), (19, 18, 41, 40), (16, 17, 42, 43), (17, 19, 40, 42), (18, 16, 43, 41), (41, 43, 42, 40), (38, 39, 37, 36)])
me_cube_029.polygons.foreach_set('use_smooth', [True] * 42)
_uv = me_cube_029.uv_layers.new(name='UVTex')
_uv.uv.foreach_set('vector', [0.0, 1.0, 0.0, 0.0, 1.0, 0.0, 1.0, 1.0, 0.0, 1.0, 0.0, 0.0, 1.0, 0.0, 1.0, 1.0, 0.0, 1.0, 0.0, 0.0, 1.0, 0.0, 1.0, 1.0, 0.0, 1.0, 0.0, 0.0, 1.0, 0.0, 1.0, 1.0, 0.0, 1.0, 0.0, 0.0, 1.0, 0.0, 1.0, 1.0, 0.0, 1.0, 0.0, 0.0, 1.0, 0.0, 1.0, 1.0, 0.0, 1.0, 0.0, 0.0, 1.0, 0.0, 1.0, 1.0, 0.0, 1.0, 0.0, 0.0, 1.0, 0.0, 1.0, 1.0, 0.0, 1.0, 0.0, 0.0, 1.0, 0.0, 1.0, 1.0, 0.0, 1.0, 0.0, 0.0, 1.0, 0.0, 1.0, 1.0, 0.0, 1.0, 0.0, 0.0, 1.0, 0.0, 1.0, 1.0, 0.0, 1.0, 0.0, 0.0, 1.0, 0.0, 1.0, 1.0, 0.0, 1.0, 0.0, 0.0, 1.0, 0.0, 1.0, 1.0, 0.0, 1.0, 0.0, 0.0, 1.0, 0.0, 1.0, 1.0, 0.0, 1.0, 0.0, 0.0, 1.0, 0.0, 1.0, 1.0, 0.0, 1.0, 0.0, 0.0, 1.0, 0.0, 1.0, 1.0, 0.0, 1.0, 0.0, 0.0, 1.0, 0.0, 1.0, 1.0, 0.0, 1.0, 0.0, 0.0, 1.0, 0.0, 1.0, 1.0, 0.0, 1.0, 0.0, 0.0, 1.0, 0.0, 1.0, 1.0, 0.0, 1.0, 0.0, 0.0, 1.0, 0.0, 1.0, 1.0, 0.0, 1.0, 0.0, 0.0, 1.0, 0.0, 1.0, 1.0, 0.0, 1.0, 0.0, 0.0, 1.0, 0.0, 1.0, 1.0, 0.0, 1.0, 0.0, 0.0, 1.0, 0.0, 1.0, 1.0, 0.0, 1.0, 0.0, 0.0, 1.0, 0.0, 1.0, 1.0, 0.0, 1.0, 0.0, 0.0, 1.0, 0.0, 1.0, 1.0, 0.0, 1.0, 0.0, 0.0, 1.0, 0.0, 1.0, 1.0, 0.0, 1.0, 0.0, 0.0, 1.0, 0.0, 1.0, 1.0, 0.0, 1.0, 0.0, 0.0, 1.0, 0.0, 1.0, 1.0, 0.0, 1.0, 0.0, 0.0, 1.0, 0.0, 1.0, 1.0, 0.0, 1.0, 0.0, 0.0, 1.0, 0.0, 1.0, 1.0, 0.0, 1.0, 0.0, 0.0, 1.0, 0.0, 1.0, 1.0, 0.0, 1.0, 0.0, 0.0, 1.0, 0.0, 1.0, 1.0, 0.0, 1.0, 0.0, 0.0, 1.0, 0.0, 1.0, 1.0, 0.0, 1.0, 0.0, 0.0, 1.0, 0.0, 1.0, 1.0, 0.0, 1.0, 0.0, 0.0, 1.0, 0.0, 1.0, 1.0, 0.0, 1.0, 0.0, 0.0, 1.0, 0.0, 1.0, 1.0, 0.0, 1.0, 0.0, 0.0, 1.0, 0.0, 1.0, 1.0, 0.0, 1.0, 0.0, 0.0, 1.0, 0.0, 1.0, 1.0, 0.0, 1.0, 0.0, 0.0, 1.0, 0.0, 1.0, 1.0, 0.0, 1.0, 0.0, 0.0, 1.0, 0.0, 1.0, 1.0, 0.0, 1.0, 0.0, 0.0, 1.0, 0.0, 1.0, 1.0, 0.0, 1.0, 0.0, 0.0, 1.0, 0.0, 1.0, 1.0])
_ca = me_cube_029.color_attributes.new('Col', 'BYTE_COLOR', 'CORNER')
_ca.data.foreach_set('color', [1.0, 1.0, 1.0, 1.0, 1.0, 1.0, 1.0, 1.0, 1.0, 1.0, 1.0, 1.0, 1.0, 1.0, 1.0, 1.0, 1.0, 1.0, 1.0, 1.0, 1.0, 1.0, 1.0, 1.0, 1.0, 1.0, 1.0, 1.0, 1.0, 1.0, 1.0, 1.0, 1.0, 1.0, 1.0, 1.0, 1.0, 1.0, 1.0, 1.0, 1.0, 1.0, 1.0, 1.0, 1.0, 1.0, 1.0, 1.0, 1.0, 1.0, 1.0, 1.0, 1.0, 1.0, 1.0, 1.0, 1.0, 1.0, 1.0, 1.0, 1.0, 1.0, 1.0, 1.0, 1.0, 1.0, 1.0, 1.0, 1.0, 1.0, 1.0, 1.0, 1.0, 1.0, 1.0, 1.0, 1.0, 1.0, 1.0, 1.0, 1.0, 1.0, 1.0, 1.0, 1.0, 1.0, 1.0, 1.0, 1.0, 1.0, 1.0, 1.0, 1.0, 1.0, 1.0, 1.0, 1.0, 1.0, 1.0, 1.0, 1.0, 1.0, 1.0, 1.0, 1.0, 1.0, 1.0, 1.0, 1.0, 1.0, 1.0, 1.0, 1.0, 1.0, 1.0, 1.0, 1.0, 1.0, 1.0, 1.0, 1.0, 1.0, 1.0, 1.0, 1.0, 1.0, 1.0, 1.0, 1.0, 1.0, 1.0, 1.0, 1.0, 1.0, 1.0, 1.0, 1.0, 1.0, 1.0, 1.0, 1.0, 1.0, 1.0, 1.0, 1.0, 1.0, 1.0, 1.0, 1.0, 1.0, 1.0, 1.0, 1.0, 1.0, 1.0, 1.0, 1.0, 1.0, 1.0, 1.0, 1.0, 1.0, 1.0, 1.0, 1.0, 1.0, 1.0, 1.0, 1.0, 1.0, 1.0, 1.0, 1.0, 1.0, 1.0, 1.0, 1.0, 1.0, 1.0, 1.0, 1.0, 1.0, 1.0, 1.0, 1.0, 1.0, 1.0, 1.0, 1.0, 1.0, 1.0, 1.0, 1.0, 1.0, 1.0, 1.0, 1.0, 1.0, 1.0, 1.0, 1.0, 1.0, 1.0, 1.0, 1.0, 1.0, 1.0, 1.0, 1.0, 1.0, 1.0, 1.0, 1.0, 1.0, 1.0, 1.0, 1.0, 1.0, 1.0, 1.0, 1.0, 1.0, 1.0, 1.0, 1.0, 1.0, 1.0, 1.0, 1.0, 1.0, 1.0, 1.0, 1.0, 1.0, 1.0, 1.0, 1.0, 1.0, 1.0, 1.0, 1.0, 1.0, 1.0, 1.0, 1.0, 1.0, 1.0, 1.0, 1.0, 1.0, 1.0, 1.0, 1.0, 1.0, 1.0, 1.0, 1.0, 1.0, 1.0, 1.0, 1.0, 1.0, 1.0, 1.0, 1.0, 1.0, 1.0, 1.0, 1.0, 1.0, 1.0, 1.0, 1.0, 1.0, 1.0, 1.0, 1.0, 1.0, 1.0, 1.0, 1.0, 1.0, 1.0, 1.0, 1.0, 1.0, 1.0, 1.0, 1.0, 1.0, 1.0, 1.0, 1.0, 1.0, 1.0, 1.0, 1.0, 1.0, 1.0, 1.0, 1.0, 1.0, 1.0, 1.0, 1.0, 1.0, 1.0, 1.0, 1.0, 1.0, 1.0, 1.0, 1.0, 1.0, 1.0, 1.0, 1.0, 1.0, 1.0, 1.0, 1.0, 1.0, 1.0, 1.0, 1.0, 1.0, 1.0, 1.0, 1.0, 1.0, 1.0, 1.0, 1.0, 1.0, 1.0, 1.0, 1.0, 1.0, 1.0, 1.0, 1.0, 1.0, 1.0, 1.0, 1.0, 1.0, 1.0, 1.0, 1.0, 1.0, 1.0, 1.0, 1.0, 1.0, 1.0, 1.0, 1.0, 1.0, 1.0, 1.0, 1.0, 1.0, 1.0, 1.0, 1.0, 1.0, 1.0, 1.0, 1.0, 1.0, 1.0, 1.0, 1.0, 1.0, 1.0, 1.0, 1.0, 1.0, 1.0, 1.0, 1.0, 1.0, 1.0, 1.0, 1.0, 1.0, 1.0, 1.0, 1.0, 1.0, 1.0, 1.0, 1.0, 1.0, 1.0, 1.0, 1.0, 1.0, 1.0, 1.0, 1.0, 1.0, 1.0, 1.0, 1.0, 1.0, 1.0, 1.0, 1.0, 1.0, 1.0, 1.0, 1.0, 1.0, 1.0, 1.0, 1.0, 1.0, 1.0, 1.0, 1.0, 1.0, 1.0, 1.0, 1.0, 1.0, 1.0, 1.0, 1.0, 1.0, 1.0, 1.0, 1.0, 1.0, 1.0, 1.0, 1.0, 1.0, 1.0, 1.0, 1.0, 1.0, 1.0, 1.0, 1.0, 1.0, 1.0, 1.0, 1.0, 1.0, 1.0, 1.0, 1.0, 1.0, 1.0, 1.0, 1.0, 1.0, 1.0, 1.0, 1.0, 1.0, 1.0, 1.0, 1.0, 1.0, 1.0, 1.0, 1.0, 1.0, 1.0, 1.0, 1.0, 1.0, 1.0, 1.0, 1.0, 1.0, 1.0, 1.0, 1.0, 1.0, 1.0, 1.0, 1.0, 1.0, 1.0, 1.0, 1.0, 1.0, 1.0, 1.0, 1.0, 1.0, 1.0, 1.0, 1.0, 1.0, 1.0, 1.0, 1.0, 1.0, 1.0, 1.0, 1.0, 1.0, 1.0, 1.0, 1.0, 1.0, 1.0, 1.0, 1.0, 1.0, 1.0, 1.0, 1.0, 1.0, 1.0, 1.0, 1.0, 1.0, 1.0, 1.0, 1.0, 1.0, 1.0, 1.0, 1.0, 1.0, 1.0, 1.0, 1.0, 1.0, 1.0, 1.0, 1.0, 1.0, 1.0, 1.0, 1.0, 1.0, 1.0, 1.0, 1.0, 1.0, 1.0, 1.0, 1.0, 1.0, 1.0, 1.0, 1.0, 1.0, 1.0, 1.0, 1.0, 1.0, 1.0, 1.0, 1.0, 1.0, 1.0, 1.0, 1.0, 1.0, 1.0, 1.0, 1.0, 1.0, 1.0, 1.0, 1.0, 1.0, 1.0, 1.0, 1.0, 1.0, 1.0, 1.0, 1.0, 1.0, 1.0, 1.0, 1.0, 1.0, 1.0, 1.0, 1.0, 1.0, 1.0, 1.0, 1.0, 1.0, 1.0, 1.0, 1.0, 1.0, 1.0, 1.0, 1.0, 1.0, 1.0, 1.0, 1.0, 1.0, 1.0, 1.0, 1.0, 1.0, 1.0, 1.0, 1.0, 1.0, 1.0, 1.0, 1.0, 1.0, 1.0, 1.0, 1.0, 1.0, 1.0, 1.0, 1.0, 1.0, 1.0, 1.0, 1.0, 1.0, 1.0, 1.0, 1.0, 1.0, 1.0, 1.0, 1.0, 1.0, 1.0, 1.0, 1.0, 1.0, 1.0, 1.0, 1.0, 1.0, 1.0, 1.0, 1.0, 1.0, 1.0, 1.0, 1.0, 1.0, 1.0, 1.0, 1.0, 1.0, 1.0, 1.0, 1.0, 1.0, 1.0, 1.0, 1.0, 1.0, 1.0, 1.0, 1.0, 1.0, 1.0, 1.0])
me_cube_029.materials.append(mat_metalic_suau)
me_cube_029.use_remesh_preserve_volume = False
me_cube_029.use_remesh_preserve_attributes = False
me_cube_029.use_mirror_vertex_groups = False
me_cube_029.update()

# ---- objects
ob_plane_001 = bpy.data.objects.new('Plane.001', me_plane_003)
ob_tira_armario1 = bpy.data.objects.new('tira_armario1', me_cube_013)
ob_lamp = bpy.data.objects.new('Lamp', light_lamp)
ob_plane = bpy.data.objects.new('Plane', me_plane_001)
ob_camera = bpy.data.objects.new('Camera', cam_camera)
ob_wardrobe = bpy.data.objects.new('wardrobe', me_cube_025)
ob_tira_armario1_001 = bpy.data.objects.new('tira_armario1.001', me_cube_026)
ob_tira_armario1_002 = bpy.data.objects.new('tira_armario1.002', me_cube_027)
ob_tira_armario1_003 = bpy.data.objects.new('tira_armario1.003', me_cube_028)
ob_tira_armario1_004 = bpy.data.objects.new('tira_armario1.004', me_cube_029)

# ---- transforms, parenting, visibility, modifiers, constraints
ob_plane_001.location = (0.1369, 0.01071, 4.153)
ob_plane_001.rotation_euler = (3.142, -0.0, -0.0)
ob_plane_001.lock_rotations_4d = False
ob_plane_001.empty_display_type = 'ARROWS'
ob_plane_001.color = (0.0, 0.0, 0.0, 1.0)
ob_plane_001.lineart.crease_threshold = 0.0
ob_tira_armario1.location = (0.8188, -0.3124, 1.125)
ob_tira_armario1.rotation_euler = (1.571, -0.0, 0.0)
ob_tira_armario1.lock_rotations_4d = False
ob_tira_armario1.empty_display_type = 'ARROWS'
ob_tira_armario1.color = (0.0, 0.0, 0.0, 1.0)
ob_tira_armario1.lineart.crease_threshold = 0.0
_m = ob_tira_armario1.modifiers.new('Subsurf', 'SUBSURF')
_m.uv_smooth = 'PRESERVE_CORNERS'
_m.quality = 2
_m.show_only_control_edges = False
ob_lamp.location = (-5.427, -2.976, 1.801)
ob_lamp.rotation_euler = (1.571, -4.266e-17, 1.571)
ob_lamp.lock_rotations_4d = False
ob_lamp.empty_display_type = 'ARROWS'
ob_lamp.color = (0.0, 0.0, 0.0, 1.0)
ob_lamp.lineart.crease_threshold = 0.0
ob_plane.location = (-0.06919, -1.009, -0.001964)
ob_plane.lock_rotations_4d = False
ob_plane.empty_display_type = 'ARROWS'
ob_plane.color = (0.0, 0.0, 0.0, 1.0)
ob_plane.lineart.crease_threshold = 0.0
ob_camera.location = (2.557, -3.75, 1.279)
ob_camera.rotation_euler = (1.536, 0.001344, 0.6069)
ob_camera.lock_rotations_4d = False
ob_camera.empty_display_type = 'ARROWS'
ob_camera.color = (0.0, 0.0, 0.0, 0.0)
ob_camera.display_type = 'WIRE'
ob_camera.lineart.crease_threshold = 0.0
ob_wardrobe.location = (0.04456, -0.2924, 1.0)
ob_wardrobe.lock_rotations_4d = False
ob_wardrobe.empty_display_type = 'ARROWS'
ob_wardrobe.color = (0.0, 0.0, 0.0, 1.0)
ob_wardrobe.lineart.crease_threshold = 0.0
ob_tira_armario1_001.location = (0.7705, -0.3124, 1.125)
ob_tira_armario1_001.rotation_euler = (1.571, -0.0, 0.0)
ob_tira_armario1_001.lock_rotations_4d = False
ob_tira_armario1_001.empty_display_type = 'ARROWS'
ob_tira_armario1_001.color = (0.0, 0.0, 0.0, 1.0)
ob_tira_armario1_001.lineart.crease_threshold = 0.0
_m = ob_tira_armario1_001.modifiers.new('Subsurf', 'SUBSURF')
_m.uv_smooth = 'PRESERVE_CORNERS'
_m.quality = 2
_m.show_only_control_edges = False
ob_tira_armario1_002.location = (-0.6802, -0.3124, 1.125)
ob_tira_armario1_002.rotation_euler = (1.571, -0.0, 0.0)
ob_tira_armario1_002.lock_rotations_4d = False
ob_tira_armario1_002.empty_display_type = 'ARROWS'
ob_tira_armario1_002.color = (0.0, 0.0, 0.0, 1.0)
ob_tira_armario1_002.lineart.crease_threshold = 0.0
_m = ob_tira_armario1_002.modifiers.new('Subsurf', 'SUBSURF')
_m.uv_smooth = 'PRESERVE_CORNERS'
_m.quality = 2
_m.show_only_control_edges = False
ob_tira_armario1_003.location = (0.27, -0.3124, 1.125)
ob_tira_armario1_003.rotation_euler = (1.571, -0.0, 0.0)
ob_tira_armario1_003.lock_rotations_4d = False
ob_tira_armario1_003.empty_display_type = 'ARROWS'
ob_tira_armario1_003.color = (0.0, 0.0, 0.0, 1.0)
ob_tira_armario1_003.lineart.crease_threshold = 0.0
_m = ob_tira_armario1_003.modifiers.new('Subsurf', 'SUBSURF')
_m.uv_smooth = 'PRESERVE_CORNERS'
_m.quality = 2
_m.show_only_control_edges = False
ob_tira_armario1_004.location = (-0.7297, -0.3124, 1.125)
ob_tira_armario1_004.rotation_euler = (1.571, -0.0, 0.0)
ob_tira_armario1_004.lock_rotations_4d = False
ob_tira_armario1_004.empty_display_type = 'ARROWS'
ob_tira_armario1_004.color = (0.0, 0.0, 0.0, 1.0)
ob_tira_armario1_004.lineart.crease_threshold = 0.0
_m = ob_tira_armario1_004.modifiers.new('Subsurf', 'SUBSURF')
_m.uv_smooth = 'PRESERVE_CORNERS'
_m.quality = 2
_m.show_only_control_edges = False

# ---- collection membership
col_collection_1.objects.link(ob_plane_001)
col_collection_1.objects.link(ob_tira_armario1)
col_collection_1.objects.link(ob_lamp)
col_collection_1.objects.link(ob_plane)
col_collection_1.objects.link(ob_camera)
col_collection_1.objects.link(ob_wardrobe)
col_collection_1.objects.link(ob_tira_armario1_001)
col_collection_1.objects.link(ob_tira_armario1_002)
col_collection_1.objects.link(ob_tira_armario1_003)
col_collection_1.objects.link(ob_tira_armario1_004)

# ---- scene / render settings (as saved in the file)
scene.camera = ob_camera
scene.frame_start = 1; scene.frame_end = 250; scene.frame_set(1)
scene.render.engine = 'BLENDER_EEVEE_NEXT'
scene.render.image_settings.file_format = 'JPEG'
scene.render.image_settings.color_mode = 'RGB'
scene.render.image_settings.compression = 90
scene.render.resolution_x = 320
scene.render.resolution_y = 240
scene.render.pixel_aspect_x = 100.0
scene.render.pixel_aspect_y = 100.0
scene.render.fps = 25
scene.render.dither_intensity = 0.0
scene.render.border_min_x = 0.564
scene.render.border_min_y = 0.2693
scene.render.border_max_x = 0.876
scene.render.border_max_y = 0.6587
scene.render.use_compositing = False
scene.render.use_sequencer = False
scene.render.bake_margin = 2
scene.render.bake_bias = 0.0
scene.render.use_stamp_time = False
scene.render.use_stamp_date = False
scene.render.use_stamp_frame = False
scene.render.use_stamp_camera = False
scene.render.use_stamp_scene = False
scene.render.use_stamp_filename = False
scene.render.use_stamp_render_time = False
scene.render.stamp_font_size = 0
scene.cycles.use_denoising = False
scene.cycles.samples = 10
scene.cycles.sampling_pattern = 'TABULATED_SOBOL'
scene.cycles.light_sampling_threshold = 0.0
scene.cycles.use_adaptive_sampling = False
scene.cycles.use_light_tree = False
scene.cycles.blur_glossy = 0.0
scene.cycles.volume_bounces = 1
scene.cycles.pixel_filter_type = 'GAUSSIAN'
scene.cycles.sample_clamp_indirect = 0.0
scene.view_settings.view_transform = 'Raw'
bpy.context.view_layer.update()
